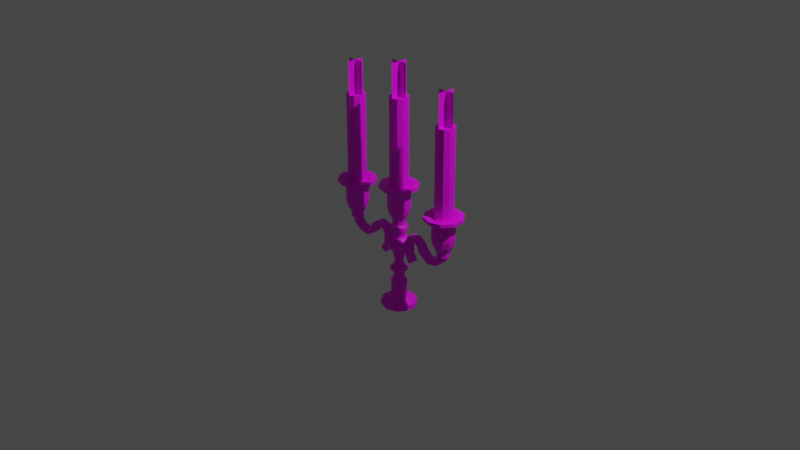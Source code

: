 # Source: luxury_brass_triple_candlestick.blend  (saved by Blender 2.80.75; exported with 4.5.12 LTS)
import bpy
from mathutils import Matrix  # noqa: F401  (used for matrix-valued properties, if any)

bpy.ops.wm.read_factory_settings(use_empty=True)
scene = bpy.context.scene
scene.name = 'Scene'

# ---- collections
col_collection = bpy.data.collections.new('Collection'); scene.collection.children.link(col_collection)

# ---- images (referenced by path relative to the original .blend; pixels are not part of the script)
import os
ASSET_DIR = os.environ.get("B2B_ASSET_DIR", "")  # directory of the original .blend (textures are referenced by path, not embedded)
HERE = os.path.dirname(os.path.abspath(__file__))  # packed textures are extracted next to this script under _unpacked/

def load_image(name, relpath, width, height, colorspace="sRGB"):
    """Load a texture the original file referenced (path relative to the .blend, or extracted next to this script)."""
    p = next((c for c in (os.path.join(HERE, relpath), os.path.join(ASSET_DIR, relpath)) if relpath and os.path.exists(c)), "")
    if p:
        img = bpy.data.images.load(p, check_existing=True)
        img.name = name
    else:  # same state as the original file: an image datablock whose file is absent (Cycles renders it pink)
        img = bpy.data.images.new(name, width, height)
        img.source = "FILE"
        img.filepath = "//" + (relpath or name)
    img.colorspace_settings.name = colorspace
    return img
img_luxury_decor_brass_candlestick_png = load_image('luxury_decor_brass_candlestick.png', 'luxury_decor_brass_candlestick.png', 1024, 1024, 'sRGB')

# ---- materials (node trees are filled in below, after node groups)
mat_material_001 = bpy.data.materials.new('Material.001')
mat_material_001.use_transparent_shadow = False

# ---- material node trees
mat_material_001.use_nodes = True; mat_material_001.node_tree.nodes.clear()
_N = mat_material_001.node_tree.nodes; _L = mat_material_001.node_tree.links
n0 = _N.new('ShaderNodeOutputMaterial'); n0.name = 'Material Output'; n0.location = (300, 300)
n1 = _N.new('ShaderNodeBsdfPrincipled'); n1.name = 'Principled BSDF'; n1.location = (10, 300)
n1.distribution = 'GGX'
n1.subsurface_method = 'BURLEY'
n1.inputs[3].default_value = 1.45
n1.inputs[27].default_value = (0.0, 0.0, 0.0, 1.0)
n1.inputs[28].default_value = 1.0
n2 = _N.new('ShaderNodeTexImage'); n2.name = 'Image Texture'; n2.location = (-280, 279)
n2.image = img_luxury_decor_brass_candlestick_png
n2.interpolation = 'Closest'
_L.new(n1.outputs[0], n0.inputs[0])
_L.new(n2.outputs[0], n1.inputs[0])
n0.is_active_output = True

# ---- world
world_world = bpy.data.worlds.new('World'); scene.world = world_world
world_world.use_nodes = True; world_world.node_tree.nodes.clear()
_N = world_world.node_tree.nodes; _L = world_world.node_tree.links
n0 = _N.new('ShaderNodeOutputWorld'); n0.name = 'World Output'; n0.location = (300, 300)
n1 = _N.new('ShaderNodeBackground'); n1.name = 'Background'; n1.location = (10, 300)
n1.inputs[0].default_value = (0.05088, 0.05088, 0.05088, 1.0)
_L.new(n1.outputs[0], n0.inputs[0])
n0.is_active_output = True
world_world.color = (0.05088, 0.05088, 0.05088)
world_world.use_sun_shadow = False
world_world.sun_shadow_jitter_overblur = 0.0

# ---- cameras
cam_camera = bpy.data.cameras.new('Camera')
cam_camera.clip_end = 100.0
cam_camera.ortho_scale = 7.314

# ---- lights
light_light = bpy.data.lights.new('Light', 'POINT')
light_light.transmission_factor = 0.0
light_light.energy = 1000.0
light_light.shadow_soft_size = 0.1
light_light.shadow_maximum_resolution = 0.006
light_light.use_absolute_resolution = True

# ---- meshes
me_cylinder = bpy.data.meshes.new('Cylinder')
me_cylinder.from_pydata([(7.703e-09, 0.1915, -0.45), (7.703e-09, 0.1915, -0.3978), (0.1126, 0.1549, -0.45), (0.1126, 0.1549, -0.3978), (0.1821, 0.05918, -0.45), (0.1821, 0.05918, -0.3978), (0.1821, -0.05918, -0.45), (0.1821, -0.05918, -0.3978), (0.1126, -0.1549, -0.45), (0.1126, -0.1549, -0.3978), (-9.04e-09, -0.1915, -0.45), (-9.04e-09, -0.1915, -0.3978), (-0.1126, -0.1549, -0.45), (-0.1126, -0.1549, -0.3978), (-0.1821, -0.05918, -0.45), (-0.1821, -0.05918, -0.3978), (-0.1821, 0.05918, -0.45), (-0.1821, 0.05918, -0.3978), (-0.1126, 0.1549, -0.45), (-0.1126, 0.1549, -0.3978), (1.056e-08, 0.1263, -0.3769), (0.07423, 0.1022, -0.3769), (0.1201, 0.03902, -0.3769), (0.1201, -0.03902, -0.3769), (0.07423, -0.1022, -0.3769), (-4.79e-10, -0.1263, -0.3769), (-0.07423, -0.1022, -0.3769), (-0.1201, -0.03902, -0.3769), (-0.1201, 0.03902, -0.3769), (-0.07423, 0.1022, -0.3769), (1.084e-08, 0.08434, -0.3242), (0.04957, 0.06823, -0.3242), (0.08021, 0.02606, -0.3242), (0.08021, -0.02606, -0.3242), (0.04957, -0.06823, -0.3242), (3.466e-09, -0.08434, -0.3242), (-0.04957, -0.06823, -0.3242), (-0.08021, -0.02606, -0.3242), (-0.08021, 0.02606, -0.3242), (-0.04957, 0.06823, -0.3242), (1.084e-08, 0.08434, -0.1545), (0.04957, 0.06823, -0.1545), (0.08021, 0.02606, -0.1545), (0.08021, -0.02606, -0.1545), (0.04957, -0.06823, -0.1545), (3.466e-09, -0.08434, -0.1545), (-0.04957, -0.06823, -0.1545), (-0.08021, -0.02606, -0.1545), (-0.08021, 0.02606, -0.1545), (-0.04957, 0.06823, -0.1545), (1.075e-08, 0.05954, -0.1378), (0.035, 0.04817, -0.1378), (0.05663, 0.0184, -0.1378), (0.05663, -0.0184, -0.1378), (0.035, -0.04817, -0.1378), (5.545e-09, -0.05954, -0.1378), (-0.035, -0.04817, -0.1378), (-0.05663, -0.0184, -0.1378), (-0.05663, 0.0184, -0.1378), (-0.035, 0.04817, -0.1378), (1.075e-08, 0.05954, -0.0605), (0.035, 0.04817, -0.0605), (0.05663, 0.0184, -0.0605), (0.05663, -0.0184, -0.0605), (0.035, -0.04817, -0.0605), (5.545e-09, -0.05954, -0.0605), (-0.035, -0.04817, -0.0605), (-0.05663, -0.0184, -0.0605), (-0.05663, 0.0184, -0.0605), (-0.035, 0.04817, -0.0605), (1.209e-08, 0.09613, -0.03428), (0.0565, 0.07777, -0.03428), (0.09143, 0.02971, -0.03428), (0.09143, -0.02971, -0.03428), (0.0565, -0.07777, -0.03428), (3.686e-09, -0.09613, -0.03428), (-0.0565, -0.07777, -0.03428), (-0.09143, -0.02971, -0.03428), (-0.09143, 0.02971, -0.03428), (-0.0565, 0.07777, -0.03428), (-0.02693, 0.03707, 0.05608), (-0.04358, 0.01416, 0.05608), (-0.04358, -0.01416, 0.05608), (-0.02693, -0.03707, 0.05608), (6.044e-09, -0.04582, 0.05608), (0.02693, -0.03707, 0.05608), (0.04358, -0.01416, 0.05608), (0.04358, 0.01416, 0.05608), (0.02693, 0.03707, 0.05608), (1.005e-08, 0.04582, 0.05608), (1.075e-08, 0.05954, 0.01379), (0.035, 0.04817, 0.01379), (0.05663, 0.0184, 0.01379), (0.05663, -0.0184, 0.01379), (0.035, -0.04817, 0.01379), (5.545e-09, -0.05954, 0.01379), (-0.035, -0.04817, 0.01379), (-0.05663, -0.0184, 0.01379), (-0.05663, 0.0184, 0.01379), (-0.035, 0.04817, 0.01379), (1.209e-08, 0.09613, -0.01242), (0.0565, 0.07777, -0.01242), (0.09143, 0.02971, -0.01242), (0.09143, -0.02971, -0.01242), (0.0565, -0.07777, -0.01242), (3.686e-09, -0.09613, -0.01242), (-0.0565, -0.07777, -0.01242), (-0.09143, -0.02971, -0.01242), (-0.09143, 0.02971, -0.01242), (-0.0565, 0.07777, -0.01242), (-0.04061, 0.0559, 0.1616), (-0.06571, 0.02135, 0.1616), (-0.06571, -0.02135, 0.1616), (-0.04061, -0.0559, 0.1616), (5.198e-09, -0.06909, 0.1616), (0.04061, -0.0559, 0.1616), (0.06571, -0.02135, 0.1616), (0.06571, 0.02135, 0.1616), (0.04061, 0.0559, 0.1616), (1.124e-08, 0.06909, 0.1616), (-0.06245, 0.08596, 0.2129), (-0.101, 0.03283, 0.2129), (-0.101, -0.03283, 0.2129), (-0.06245, -0.08596, 0.2129), (3.846e-09, -0.1062, 0.2129), (0.06245, -0.08596, 0.2129), (0.101, -0.03283, 0.2129), (0.101, 0.03283, 0.2129), (0.06245, 0.08596, 0.2129), (1.313e-08, 0.1062, 0.2129), (-0.07097, 0.09768, 0.25), (-0.1148, 0.03731, 0.25), (-0.1148, -0.03731, 0.25), (-0.07097, -0.09768, 0.25), (3.319e-09, -0.1207, 0.25), (0.07097, -0.09768, 0.25), (0.1148, -0.03731, 0.25), (0.1148, 0.03731, 0.25), (0.07097, 0.09768, 0.25), (1.387e-08, 0.1207, 0.25), (-0.04061, 0.0559, 0.343), (-0.06571, 0.02135, 0.343), (-0.06571, -0.02135, 0.343), (-0.04061, -0.0559, 0.343), (5.198e-09, -0.06909, 0.343), (0.04061, -0.0559, 0.343), (0.06571, -0.02135, 0.343), (0.06571, 0.02135, 0.343), (0.04061, 0.0559, 0.343), (1.124e-08, 0.06909, 0.343), (-0.06245, 0.08596, 0.3139), (-0.101, 0.03283, 0.3139), (-0.101, -0.03283, 0.3139), (-0.06245, -0.08596, 0.3139), (3.846e-09, -0.1062, 0.3139), (0.06245, -0.08596, 0.3139), (0.101, -0.03283, 0.3139), (0.101, 0.03283, 0.3139), (0.06245, 0.08596, 0.3139), (1.313e-08, 0.1062, 0.3139), (-0.07097, 0.09768, 0.2857), (-0.1148, 0.03731, 0.2857), (-0.1148, -0.03731, 0.2857), (-0.07097, -0.09768, 0.2857), (3.319e-09, -0.1207, 0.2857), (0.07097, -0.09768, 0.2857), (0.1148, -0.03731, 0.2857), (0.1148, 0.03731, 0.2857), (0.07097, 0.09768, 0.2857), (1.387e-08, 0.1207, 0.2857), (-0.04061, 0.0559, 0.3928), (-0.06571, 0.02135, 0.3928), (-0.06571, -0.02135, 0.3928), (-0.04061, -0.0559, 0.3928), (5.198e-09, -0.06909, 0.3928), (0.04061, -0.0559, 0.3928), (0.06571, -0.02135, 0.3928), (0.06571, 0.02135, 0.3928), (0.04061, 0.0559, 0.3928), (1.124e-08, 0.06909, 0.3928), (-0.05489, 0.07555, 0.4232), (-0.08881, 0.02886, 0.4232), (-0.08881, -0.02886, 0.4232), (-0.05489, -0.07555, 0.4232), (-7.117e-09, -0.09338, 0.4232), (0.05489, -0.07555, 0.4232), (0.08881, -0.02886, 0.4232), (0.08881, 0.02886, 0.4232), (0.05489, 0.07555, 0.4232), (1.046e-09, 0.09338, 0.4232), (1.124e-08, 0.06909, 0.5327), (0.04061, 0.0559, 0.5327), (0.06571, 0.02135, 0.5327), (0.06571, -0.02135, 0.5327), (0.04061, -0.0559, 0.5327), (5.198e-09, -0.06909, 0.5327), (-0.04061, -0.0559, 0.5327), (-0.06571, -0.02135, 0.5327), (-0.06571, 0.02135, 0.5327), (-0.04061, 0.0559, 0.5327), (-0.04061, 0.0559, 0.487), (-0.06571, 0.02135, 0.487), (-0.06571, -0.02135, 0.487), (-0.04061, -0.0559, 0.487), (5.198e-09, -0.06909, 0.487), (0.04061, -0.0559, 0.487), (0.06571, -0.02135, 0.487), (0.06571, 0.02135, 0.487), (0.04061, 0.0559, 0.487), (1.124e-08, 0.06909, 0.487), (-0.05489, 0.07555, 0.4567), (-0.08881, 0.02886, 0.4567), (-0.08881, -0.02886, 0.4567), (-0.05489, -0.07555, 0.4567), (-7.117e-09, -0.09338, 0.4567), (0.05489, -0.07555, 0.4567), (0.08881, -0.02886, 0.4567), (0.08881, 0.02886, 0.4567), (0.05489, 0.07555, 0.4567), (1.046e-09, 0.09338, 0.4567), (-0.06372, 0.08771, 0.6106), (-0.1031, 0.0335, 0.6106), (-0.1031, -0.0335, 0.6106), (-0.06372, -0.08771, 0.6106), (6.248e-09, -0.1084, 0.6106), (0.06372, -0.08771, 0.6106), (0.1031, -0.0335, 0.6106), (0.1031, 0.0335, 0.6106), (0.06372, 0.08771, 0.6106), (1.573e-08, 0.1084, 0.6106), (-0.07216, 0.09932, 0.6804), (-0.1168, 0.03794, 0.6804), (-0.1168, -0.03794, 0.6804), (-0.07216, -0.09932, 0.6804), (6.631e-09, -0.1228, 0.6804), (0.07216, -0.09932, 0.6804), (0.1168, -0.03794, 0.6804), (0.1168, 0.03794, 0.6804), (0.07216, 0.09932, 0.6804), (1.736e-08, 0.1228, 0.6804), (-0.07216, 0.09932, 0.8408), (-0.1168, 0.03794, 0.8408), (-0.1168, -0.03794, 0.8408), (-0.07216, -0.09932, 0.8408), (6.631e-09, -0.1228, 0.8408), (0.07216, -0.09932, 0.8408), (0.1168, -0.03794, 0.8408), (0.1168, 0.03794, 0.8408), (0.07216, 0.09932, 0.8408), (1.736e-08, 0.1228, 0.8408), (-0.1212, 0.1669, 0.8872), (-0.1962, 0.06374, 0.8872), (-0.1962, -0.06374, 0.8872), (-0.1212, -0.1669, 0.8872), (8.861e-09, -0.2063, 0.8872), (0.1212, -0.1669, 0.8872), (0.1962, -0.06374, 0.8872), (0.1962, 0.06374, 0.8872), (0.1212, 0.1669, 0.8872), (2.689e-08, 0.2063, 0.8872), (-0.1212, 0.1669, 0.9225), (-0.1962, 0.06374, 0.9225), (-0.1962, -0.06374, 0.9225), (-0.1212, -0.1669, 0.9225), (8.861e-09, -0.2063, 0.9225), (0.1212, -0.1669, 0.9225), (0.1962, -0.06374, 0.9225), (0.1962, 0.06374, 0.9225), (0.1212, 0.1669, 0.9225), (2.689e-08, 0.2063, 0.9225), (-0.08655, 0.1191, 0.9225), (-0.14, 0.0455, 0.9225), (-0.14, -0.0455, 0.9225), (-0.08655, -0.1191, 0.9225), (7.285e-09, -0.1473, 0.9225), (0.08655, -0.1191, 0.9225), (0.14, -0.0455, 0.9225), (0.14, 0.0455, 0.9225), (0.08655, 0.1191, 0.9225), (2.016e-08, 0.1473, 0.9225), (-0.05836, 0.08032, 0.8923), (-0.09442, 0.03068, 0.8923), (-0.09442, -0.03068, 0.8923), (-0.05836, -0.08032, 0.8923), (6.004e-09, -0.09928, 0.8923), (0.05836, -0.08032, 0.8923), (0.09442, -0.03068, 0.8923), (0.09442, 0.03068, 0.8923), (0.05836, 0.08032, 0.8923), (1.468e-08, 0.09928, 0.8923), (-0.05836, 0.08032, 1.846), (-0.09442, 0.03068, 1.846), (-0.09442, -0.03068, 1.846), (-0.05836, -0.08032, 1.846), (6.004e-09, -0.09928, 1.846), (0.05836, -0.08032, 1.846), (0.09442, -0.03068, 1.846), (0.09442, 0.03068, 1.846), (0.05836, 0.08032, 1.846), (1.468e-08, 0.09928, 1.846), (-0.09386, 2.012e-08, 1.845), (0.09386, 2.012e-08, 1.845), (-0.09386, 6.706e-09, 2.195), (0.09386, 6.706e-09, 2.195), (2.682e-08, -0.09386, 1.845), (1.341e-08, 0.09386, 1.845), (4.023e-08, -0.09386, 2.195), (2.682e-08, 0.09386, 2.195), (0.1148, -0.03577, 0.2135), (0.1148, -0.03577, 0.3222), (0.1148, 0.03577, 0.2135), (0.1148, 0.03577, 0.3222), (0.1842, -0.03577, 0.2135), (0.1842, -0.03577, 0.3206), (0.1842, 0.03577, 0.2135), (0.1842, 0.03577, 0.3206), (0.1721, 0.03577, 0.09892), (0.1721, -0.03577, 0.09892), (0.233, 0.03577, 0.1319), (0.233, -0.03577, 0.1319), (0.1698, -0.03577, 0.4119), (0.1698, 0.03577, 0.4119), (0.2099, 0.03577, 0.3537), (0.2099, -0.03577, 0.3537), (0.2729, -0.03577, 0.432), (0.2729, 0.03577, 0.432), (0.2707, 0.03577, 0.3615), (0.2707, -0.03577, 0.3615), (0.3553, -0.03577, 0.3762), (0.3553, 0.03577, 0.3762), (0.2967, 0.03577, 0.3392), (0.2967, -0.03577, 0.3392), (0.3919, -0.03577, 0.3182), (0.3919, 0.03577, 0.3182), (0.3379, 0.03577, 0.2661), (0.3379, -0.03577, 0.2661), (0.4459, -0.03577, 0.2695), (0.4459, 0.03577, 0.2695), (0.4428, 0.03577, 0.199), (0.4428, -0.03577, 0.199), (0.537, -0.03577, 0.2857), (0.537, 0.03577, 0.2857), (0.5679, 0.03577, 0.2231), (0.5679, -0.03577, 0.2231), (0.5852, -0.03577, 0.3235), (0.5852, 0.03577, 0.3235), (0.6426, 0.03577, 0.2848), (0.6426, -0.03577, 0.2848), (0.6048, -0.03577, 0.3839), (0.6048, 0.03577, 0.3839), (0.6721, 0.03577, 0.3671), (0.6721, -0.03577, 0.3671), (0.6307, 0.06909, 0.3988), (0.6713, 0.0559, 0.3988), (0.6964, 0.02135, 0.3988), (0.6964, -0.02135, 0.3988), (0.6713, -0.0559, 0.3988), (0.6307, -0.06909, 0.3988), (0.5901, -0.0559, 0.3988), (0.565, -0.02135, 0.3988), (0.565, 0.02135, 0.3988), (0.5901, 0.0559, 0.3988), (0.5901, 0.0559, 0.3532), (0.565, 0.02135, 0.3532), (0.565, -0.02135, 0.3532), (0.5901, -0.0559, 0.3532), (0.6307, -0.06909, 0.3532), (0.6713, -0.0559, 0.3532), (0.6964, -0.02135, 0.3532), (0.6964, 0.02135, 0.3532), (0.6713, 0.0559, 0.3532), (0.6307, 0.06909, 0.3532), (0.567, 0.08771, 0.4767), (0.5276, 0.0335, 0.4767), (0.5276, -0.0335, 0.4767), (0.567, -0.08771, 0.4767), (0.6307, -0.1084, 0.4767), (0.6945, -0.08771, 0.4767), (0.7338, -0.0335, 0.4767), (0.7338, 0.0335, 0.4767), (0.6945, 0.08771, 0.4767), (0.6307, 0.1084, 0.4767), (0.5586, 0.09932, 0.5465), (0.514, 0.03794, 0.5465), (0.514, -0.03794, 0.5465), (0.5586, -0.09932, 0.5465), (0.6307, -0.1228, 0.5465), (0.7029, -0.09932, 0.5465), (0.7475, -0.03794, 0.5465), (0.7475, 0.03794, 0.5465), (0.7029, 0.09932, 0.5465), (0.6307, 0.1228, 0.5465), (0.5586, 0.09932, 0.7069), (0.514, 0.03794, 0.7069), (0.514, -0.03794, 0.7069), (0.5586, -0.09932, 0.7069), (0.6307, -0.1228, 0.7069), (0.7029, -0.09932, 0.7069), (0.7475, -0.03794, 0.7069), (0.7475, 0.03794, 0.7069), (0.7029, 0.09932, 0.7069), (0.6307, 0.1228, 0.7069), (0.5095, 0.1669, 0.7533), (0.4345, 0.06374, 0.7533), (0.4345, -0.06374, 0.7533), (0.5095, -0.1669, 0.7533), (0.6307, -0.2063, 0.7533), (0.752, -0.1669, 0.7533), (0.8269, -0.06374, 0.7533), (0.8269, 0.06374, 0.7533), (0.752, 0.1669, 0.7533), (0.6307, 0.2063, 0.7533), (0.5095, 0.1669, 0.7886), (0.4345, 0.06374, 0.7886), (0.4345, -0.06374, 0.7886), (0.5095, -0.1669, 0.7886), (0.6307, -0.2063, 0.7886), (0.752, -0.1669, 0.7886), (0.8269, -0.06374, 0.7886), (0.8269, 0.06374, 0.7886), (0.752, 0.1669, 0.7886), (0.6307, 0.2063, 0.7886), (0.5442, 0.1191, 0.7886), (0.4907, 0.0455, 0.7886), (0.4907, -0.0455, 0.7886), (0.5442, -0.1191, 0.7886), (0.6307, -0.1473, 0.7886), (0.7173, -0.1191, 0.7886), (0.7708, -0.0455, 0.7886), (0.7708, 0.0455, 0.7886), (0.7173, 0.1191, 0.7886), (0.6307, 0.1473, 0.7886), (0.5724, 0.08032, 0.7584), (0.5363, 0.03068, 0.7584), (0.5363, -0.03068, 0.7584), (0.5724, -0.08032, 0.7584), (0.6307, -0.09928, 0.7584), (0.6891, -0.08032, 0.7584), (0.7252, -0.03068, 0.7584), (0.7252, 0.03068, 0.7584), (0.6891, 0.08032, 0.7584), (0.6307, 0.09928, 0.7584), (0.5724, 0.08032, 1.713), (0.5363, 0.03068, 1.713), (0.5363, -0.03068, 1.713), (0.5724, -0.08032, 1.713), (0.6307, -0.09928, 1.713), (0.6891, -0.08032, 1.713), (0.7252, -0.03068, 1.713), (0.7252, 0.03068, 1.713), (0.6891, 0.08032, 1.713), (0.6307, 0.09928, 1.713), (0.5369, 2.012e-08, 1.711), (0.7246, 2.012e-08, 1.711), (0.5369, 6.706e-09, 2.061), (0.7246, 6.706e-09, 2.061), (0.6307, -0.09386, 1.711), (0.6307, 0.09386, 1.711), (0.6307, -0.09386, 2.061), (0.6307, 0.09386, 2.061), (-0.1148, -0.03577, 0.2135), (-0.1148, -0.03577, 0.3222), (-0.1148, 0.03577, 0.2135), (-0.1148, 0.03577, 0.3222), (-0.1842, -0.03577, 0.2135), (-0.1842, -0.03577, 0.3206), (-0.1842, 0.03577, 0.2135), (-0.1842, 0.03577, 0.3206), (-0.1721, 0.03577, 0.09892), (-0.1721, -0.03577, 0.09892), (-0.233, 0.03577, 0.1319), (-0.233, -0.03577, 0.1319), (-0.1698, -0.03577, 0.4119), (-0.1698, 0.03577, 0.4119), (-0.2099, 0.03577, 0.3537), (-0.2099, -0.03577, 0.3537), (-0.2729, -0.03577, 0.432), (-0.2729, 0.03577, 0.432), (-0.2707, 0.03577, 0.3615), (-0.2707, -0.03577, 0.3615), (-0.3553, -0.03577, 0.3762), (-0.3553, 0.03577, 0.3762), (-0.2967, 0.03577, 0.3392), (-0.2967, -0.03577, 0.3392), (-0.3919, -0.03577, 0.3182), (-0.3919, 0.03577, 0.3182), (-0.3379, 0.03577, 0.2661), (-0.3379, -0.03577, 0.2661), (-0.4459, -0.03577, 0.2695), (-0.4459, 0.03577, 0.2695), (-0.4428, 0.03577, 0.199), (-0.4428, -0.03577, 0.199), (-0.537, -0.03577, 0.2857), (-0.537, 0.03577, 0.2857), (-0.5679, 0.03577, 0.2231), (-0.5679, -0.03577, 0.2231), (-0.5852, -0.03577, 0.3235), (-0.5852, 0.03577, 0.3235), (-0.6426, 0.03577, 0.2848), (-0.6426, -0.03577, 0.2848), (-0.6048, -0.03577, 0.3839), (-0.6048, 0.03577, 0.3839), (-0.6721, 0.03577, 0.3671), (-0.6721, -0.03577, 0.3671), (-0.6307, 0.06909, 0.3988), (-0.6713, 0.0559, 0.3988), (-0.6964, 0.02135, 0.3988), (-0.6964, -0.02135, 0.3988), (-0.6713, -0.0559, 0.3988), (-0.6307, -0.06909, 0.3988), (-0.5901, -0.0559, 0.3988), (-0.565, -0.02135, 0.3988), (-0.565, 0.02135, 0.3988), (-0.5901, 0.0559, 0.3988), (-0.5901, 0.0559, 0.3532), (-0.565, 0.02135, 0.3532), (-0.565, -0.02135, 0.3532), (-0.5901, -0.0559, 0.3532), (-0.6307, -0.06909, 0.3532), (-0.6713, -0.0559, 0.3532), (-0.6964, -0.02135, 0.3532), (-0.6964, 0.02135, 0.3532), (-0.6713, 0.0559, 0.3532), (-0.6307, 0.06909, 0.3532), (-0.567, 0.08771, 0.4767), (-0.5276, 0.0335, 0.4767), (-0.5276, -0.0335, 0.4767), (-0.567, -0.08771, 0.4767), (-0.6307, -0.1084, 0.4767), (-0.6945, -0.08771, 0.4767), (-0.7338, -0.0335, 0.4767), (-0.7338, 0.0335, 0.4767), (-0.6945, 0.08771, 0.4767), (-0.6307, 0.1084, 0.4767), (-0.5586, 0.09932, 0.5465), (-0.514, 0.03794, 0.5465), (-0.514, -0.03794, 0.5465), (-0.5586, -0.09932, 0.5465), (-0.6307, -0.1228, 0.5465), (-0.7029, -0.09932, 0.5465), (-0.7475, -0.03794, 0.5465), (-0.7475, 0.03794, 0.5465), (-0.7029, 0.09932, 0.5465), (-0.6307, 0.1228, 0.5465), (-0.5586, 0.09932, 0.7069), (-0.514, 0.03794, 0.7069), (-0.514, -0.03794, 0.7069), (-0.5586, -0.09932, 0.7069), (-0.6307, -0.1228, 0.7069), (-0.7029, -0.09932, 0.7069), (-0.7475, -0.03794, 0.7069), (-0.7475, 0.03794, 0.7069), (-0.7029, 0.09932, 0.7069), (-0.6307, 0.1228, 0.7069), (-0.5095, 0.1669, 0.7533), (-0.4345, 0.06374, 0.7533), (-0.4345, -0.06374, 0.7533), (-0.5095, -0.1669, 0.7533), (-0.6307, -0.2063, 0.7533), (-0.752, -0.1669, 0.7533), (-0.8269, -0.06374, 0.7533), (-0.8269, 0.06374, 0.7533), (-0.752, 0.1669, 0.7533), (-0.6307, 0.2063, 0.7533), (-0.5095, 0.1669, 0.7886), (-0.4345, 0.06374, 0.7886), (-0.4345, -0.06374, 0.7886), (-0.5095, -0.1669, 0.7886), (-0.6307, -0.2063, 0.7886), (-0.752, -0.1669, 0.7886), (-0.8269, -0.06374, 0.7886), (-0.8269, 0.06374, 0.7886), (-0.752, 0.1669, 0.7886), (-0.6307, 0.2063, 0.7886), (-0.5442, 0.1191, 0.7886), (-0.4907, 0.0455, 0.7886), (-0.4907, -0.0455, 0.7886), (-0.5442, -0.1191, 0.7886), (-0.6307, -0.1473, 0.7886), (-0.7173, -0.1191, 0.7886), (-0.7708, -0.0455, 0.7886), (-0.7708, 0.0455, 0.7886), (-0.7173, 0.1191, 0.7886), (-0.6307, 0.1473, 0.7886), (-0.5724, 0.08032, 0.7584), (-0.5363, 0.03068, 0.7584), (-0.5363, -0.03068, 0.7584), (-0.5724, -0.08032, 0.7584), (-0.6307, -0.09928, 0.7584), (-0.6891, -0.08032, 0.7584), (-0.7252, -0.03068, 0.7584), (-0.7252, 0.03068, 0.7584), (-0.6891, 0.08032, 0.7584), (-0.6307, 0.09928, 0.7584), (-0.5724, 0.08032, 1.713), (-0.5363, 0.03068, 1.713), (-0.5363, -0.03068, 1.713), (-0.5724, -0.08032, 1.713), (-0.6307, -0.09928, 1.713), (-0.6891, -0.08032, 1.713), (-0.7252, -0.03068, 1.713), (-0.7252, 0.03068, 1.713), (-0.6891, 0.08032, 1.713), (-0.6307, 0.09928, 1.713), (-0.5369, 2.012e-08, 1.711), (-0.7246, 2.012e-08, 1.711), (-0.5369, 6.706e-09, 2.061), (-0.7246, 6.706e-09, 2.061), (-0.6307, -0.09386, 1.711), (-0.6307, 0.09386, 1.711), (-0.6307, -0.09386, 2.061), (-0.6307, 0.09386, 2.061)], [], [(0, 1, 3, 2), (2, 3, 5, 4), (4, 5, 7, 6), (6, 7, 9, 8), (8, 9, 11, 10), (10, 11, 13, 12), (12, 13, 15, 14), (14, 15, 17, 16), (16, 17, 19, 18), (18, 19, 1, 0), (6, 14, 18), (9, 7, 23, 24), (3, 1, 20, 21), (7, 5, 22, 23), (5, 3, 21, 22), (1, 19, 29, 20), (19, 17, 28, 29), (17, 15, 27, 28), (15, 13, 26, 27), (13, 11, 25, 26), (11, 9, 24, 25), (26, 25, 35, 36), (23, 22, 32, 33), (20, 29, 39, 30), (27, 26, 36, 37), (24, 23, 33, 34), (21, 20, 30, 31), (28, 27, 37, 38), (25, 24, 34, 35), (22, 21, 31, 32), (29, 28, 38, 39), (33, 32, 42, 43), (30, 39, 49, 40), (37, 36, 46, 47), (34, 33, 43, 44), (31, 30, 40, 41), (38, 37, 47, 48), (35, 34, 44, 45), (32, 31, 41, 42), (39, 38, 48, 49), (36, 35, 45, 46), (40, 49, 59, 50), (47, 46, 56, 57), (44, 43, 53, 54), (41, 40, 50, 51), (48, 47, 57, 58), (45, 44, 54, 55), (42, 41, 51, 52), (49, 48, 58, 59), (46, 45, 55, 56), (43, 42, 52, 53), (57, 56, 66, 67), (54, 53, 63, 64), (51, 50, 60, 61), (58, 57, 67, 68), (55, 54, 64, 65), (52, 51, 61, 62), (59, 58, 68, 69), (56, 55, 65, 66), (53, 52, 62, 63), (50, 59, 69, 60), (64, 63, 73, 74), (61, 60, 70, 71), (68, 67, 77, 78), (65, 64, 74, 75), (62, 61, 71, 72), (69, 68, 78, 79), (66, 65, 75, 76), (63, 62, 72, 73), (60, 69, 79, 70), (67, 66, 76, 77), (71, 101, 102, 72), (70, 100, 101, 71), (79, 109, 100, 70), (78, 108, 109, 79), (77, 107, 108, 78), (76, 106, 107, 77), (72, 102, 103, 73), (73, 103, 104, 74), (75, 105, 106, 76), (74, 104, 105, 75), (94, 93, 103, 104), (91, 90, 100, 101), (98, 97, 107, 108), (95, 94, 104, 105), (92, 91, 101, 102), (99, 98, 108, 109), (96, 95, 105, 106), (93, 92, 102, 103), (90, 99, 109, 100), (97, 96, 106, 107), (95, 96, 83, 84), (92, 93, 86, 87), (99, 90, 89, 80), (96, 97, 82, 83), (93, 94, 85, 86), (90, 91, 88, 89), (97, 98, 81, 82), (94, 95, 84, 85), (91, 92, 87, 88), (98, 99, 80, 81), (88, 87, 117, 118), (85, 84, 114, 115), (82, 81, 111, 112), (89, 88, 118, 119), (86, 85, 115, 116), (83, 82, 112, 113), (80, 89, 119, 110), (87, 86, 116, 117), (84, 83, 113, 114), (81, 80, 110, 111), (116, 115, 125, 126), (113, 112, 122, 123), (110, 119, 129, 120), (117, 116, 126, 127), (114, 113, 123, 124), (111, 110, 120, 121), (118, 117, 127, 128), (115, 114, 124, 125), (112, 111, 121, 122), (119, 118, 128, 129), (123, 122, 132, 133), (120, 129, 139, 130), (127, 126, 136, 137), (124, 123, 133, 134), (121, 120, 130, 131), (128, 127, 137, 138), (125, 124, 134, 135), (122, 121, 131, 132), (129, 128, 138, 139), (126, 125, 135, 136), (134, 133, 163, 164), (137, 136, 166, 167), (130, 139, 169, 160), (133, 132, 162, 163), (135, 134, 164, 165), (139, 138, 168, 169), (132, 131, 161, 162), (136, 135, 165, 166), (138, 137, 167, 168), (131, 130, 160, 161), (146, 145, 155, 156), (143, 142, 152, 153), (140, 149, 159, 150), (147, 146, 156, 157), (144, 143, 153, 154), (141, 140, 150, 151), (148, 147, 157, 158), (145, 144, 154, 155), (142, 141, 151, 152), (149, 148, 158, 159), (153, 152, 162, 163), (150, 159, 169, 160), (157, 156, 166, 167), (154, 153, 163, 164), (151, 150, 160, 161), (158, 157, 167, 168), (155, 154, 164, 165), (152, 151, 161, 162), (159, 158, 168, 169), (156, 155, 165, 166), (147, 148, 178, 177), (144, 145, 175, 174), (141, 142, 172, 171), (148, 149, 179, 178), (145, 146, 176, 175), (142, 143, 173, 172), (149, 140, 170, 179), (146, 147, 177, 176), (143, 144, 174, 173), (140, 141, 171, 170), (175, 176, 186, 185), (172, 173, 183, 182), (179, 170, 180, 189), (176, 177, 187, 186), (173, 174, 184, 183), (170, 171, 181, 180), (177, 178, 188, 187), (174, 175, 185, 184), (171, 172, 182, 181), (178, 179, 189, 188), (187, 217, 216, 186), (184, 214, 213, 183), (183, 213, 212, 182), (188, 218, 217, 187), (185, 215, 214, 184), (182, 212, 211, 181), (189, 219, 218, 188), (186, 216, 215, 185), (181, 211, 210, 180), (180, 210, 219, 189), (205, 206, 216, 215), (202, 203, 213, 212), (209, 200, 210, 219), (206, 207, 217, 216), (203, 204, 214, 213), (200, 201, 211, 210), (207, 208, 218, 217), (204, 205, 215, 214), (201, 202, 212, 211), (208, 209, 219, 218), (200, 209, 190, 199), (201, 200, 199, 198), (202, 201, 198, 197), (203, 202, 197, 196), (204, 203, 196, 195), (205, 204, 195, 194), (206, 205, 194, 193), (207, 206, 193, 192), (208, 207, 192, 191), (209, 208, 191, 190), (198, 199, 220, 221), (191, 192, 227, 228), (199, 190, 229, 220), (193, 194, 225, 226), (192, 193, 226, 227), (195, 196, 223, 224), (196, 197, 222, 223), (194, 195, 224, 225), (190, 191, 228, 229), (197, 198, 221, 222), (223, 222, 232, 233), (221, 220, 230, 231), (222, 221, 231, 232), (224, 223, 233, 234), (220, 229, 239, 230), (225, 224, 234, 235), (226, 225, 235, 236), (228, 227, 237, 238), (227, 226, 236, 237), (229, 228, 238, 239), (234, 233, 243, 244), (232, 231, 241, 242), (235, 234, 244, 245), (238, 237, 247, 248), (236, 235, 245, 246), (237, 236, 246, 247), (231, 230, 240, 241), (239, 238, 248, 249), (233, 232, 242, 243), (230, 239, 249, 240), (249, 248, 258, 259), (243, 242, 252, 253), (240, 249, 259, 250), (244, 243, 253, 254), (242, 241, 251, 252), (245, 244, 254, 255), (248, 247, 257, 258), (246, 245, 255, 256), (247, 246, 256, 257), (241, 240, 250, 251), (253, 252, 262, 263), (250, 259, 269, 260), (254, 253, 263, 264), (252, 251, 261, 262), (255, 254, 264, 265), (258, 257, 267, 268), (256, 255, 265, 266), (257, 256, 266, 267), (251, 250, 260, 261), (259, 258, 268, 269), (260, 269, 279, 270), (264, 263, 273, 274), (262, 261, 271, 272), (265, 264, 274, 275), (268, 267, 277, 278), (266, 265, 275, 276), (267, 266, 276, 277), (261, 260, 270, 271), (269, 268, 278, 279), (263, 262, 272, 273), (274, 273, 283, 284), (272, 271, 281, 282), (275, 274, 284, 285), (278, 277, 287, 288), (276, 275, 285, 286), (277, 276, 286, 287), (271, 270, 280, 281), (279, 278, 288, 289), (273, 272, 282, 283), (270, 279, 289, 280), (285, 284, 294, 295), (288, 287, 297, 298), (286, 285, 295, 296), (287, 286, 296, 297), (281, 280, 290, 291), (289, 288, 298, 299), (283, 282, 292, 293), (280, 289, 299, 290), (284, 283, 293, 294), (282, 281, 291, 292), (299, 297, 295), (295, 294, 293), (293, 292, 291), (291, 290, 299), (299, 298, 297), (297, 296, 295), (295, 293, 291), (291, 299, 295), (18, 0, 2), (2, 4, 6), (6, 8, 10), (10, 12, 14), (14, 16, 18), (18, 2, 6), (6, 10, 14), (300, 301, 303, 302), (304, 305, 307, 306), (308, 309, 311, 310), (310, 311, 315, 314), (314, 315, 313, 312), (312, 313, 309, 308), (310, 314, 318, 316), (316, 318, 319, 317), (308, 310, 316, 317), (314, 312, 319, 318), (312, 308, 317, 319), (309, 313, 323, 320), (323, 322, 326, 327), (315, 311, 321, 322), (313, 315, 322, 323), (311, 309, 320, 321), (327, 326, 330, 331), (321, 320, 324, 325), (320, 323, 327, 324), (322, 321, 325, 326), (329, 328, 332, 333), (325, 324, 328, 329), (324, 327, 331, 328), (326, 325, 329, 330), (332, 335, 339, 336), (328, 331, 335, 332), (330, 329, 333, 334), (331, 330, 334, 335), (339, 338, 342, 343), (334, 333, 337, 338), (335, 334, 338, 339), (333, 332, 336, 337), (337, 336, 340, 341), (336, 339, 343, 340), (338, 337, 341, 342), (340, 343, 347, 344), (346, 345, 349, 350), (342, 341, 345, 346), (343, 342, 346, 347), (341, 340, 344, 345), (348, 351, 350, 349), (347, 346, 350, 351), (345, 344, 348, 349), (344, 347, 351, 348), (362, 371, 352, 361), (363, 362, 361, 360), (364, 363, 360, 359), (365, 364, 359, 358), (366, 365, 358, 357), (367, 366, 357, 356), (368, 367, 356, 355), (369, 368, 355, 354), (370, 369, 354, 353), (371, 370, 353, 352), (360, 361, 372, 373), (353, 354, 379, 380), (361, 352, 381, 372), (355, 356, 377, 378), (354, 355, 378, 379), (357, 358, 375, 376), (358, 359, 374, 375), (356, 357, 376, 377), (352, 353, 380, 381), (359, 360, 373, 374), (375, 374, 384, 385), (373, 372, 382, 383), (374, 373, 383, 384), (376, 375, 385, 386), (372, 381, 391, 382), (377, 376, 386, 387), (378, 377, 387, 388), (380, 379, 389, 390), (379, 378, 388, 389), (381, 380, 390, 391), (386, 385, 395, 396), (384, 383, 393, 394), (387, 386, 396, 397), (390, 389, 399, 400), (388, 387, 397, 398), (389, 388, 398, 399), (383, 382, 392, 393), (391, 390, 400, 401), (385, 384, 394, 395), (382, 391, 401, 392), (401, 400, 410, 411), (395, 394, 404, 405), (392, 401, 411, 402), (396, 395, 405, 406), (394, 393, 403, 404), (397, 396, 406, 407), (400, 399, 409, 410), (398, 397, 407, 408), (399, 398, 408, 409), (393, 392, 402, 403), (405, 404, 414, 415), (402, 411, 421, 412), (406, 405, 415, 416), (404, 403, 413, 414), (407, 406, 416, 417), (410, 409, 419, 420), (408, 407, 417, 418), (409, 408, 418, 419), (403, 402, 412, 413), (411, 410, 420, 421), (412, 421, 431, 422), (416, 415, 425, 426), (414, 413, 423, 424), (417, 416, 426, 427), (420, 419, 429, 430), (418, 417, 427, 428), (419, 418, 428, 429), (413, 412, 422, 423), (421, 420, 430, 431), (415, 414, 424, 425), (426, 425, 435, 436), (424, 423, 433, 434), (427, 426, 436, 437), (430, 429, 439, 440), (428, 427, 437, 438), (429, 428, 438, 439), (423, 422, 432, 433), (431, 430, 440, 441), (425, 424, 434, 435), (422, 431, 441, 432), (437, 436, 446, 447), (440, 439, 449, 450), (438, 437, 447, 448), (439, 438, 448, 449), (433, 432, 442, 443), (441, 440, 450, 451), (435, 434, 444, 445), (432, 441, 451, 442), (436, 435, 445, 446), (434, 433, 443, 444), (451, 449, 447), (447, 446, 445), (445, 444, 443), (443, 442, 451), (451, 450, 449), (449, 448, 447), (447, 445, 443), (443, 451, 447), (452, 453, 455, 454), (456, 457, 459, 458), (371, 362, 363, 364, 365, 366, 367, 368, 369, 370), (460, 461, 463, 462), (462, 463, 467, 466), (466, 467, 465, 464), (464, 465, 461, 460), (462, 466, 470, 468), (468, 470, 471, 469), (460, 462, 468, 469), (466, 464, 471, 470), (464, 460, 469, 471), (461, 465, 475, 472), (475, 474, 478, 479), (467, 463, 473, 474), (465, 467, 474, 475), (463, 461, 472, 473), (479, 478, 482, 483), (473, 472, 476, 477), (472, 475, 479, 476), (474, 473, 477, 478), (481, 480, 484, 485), (477, 476, 480, 481), (476, 479, 483, 480), (478, 477, 481, 482), (484, 487, 491, 488), (480, 483, 487, 484), (482, 481, 485, 486), (483, 482, 486, 487), (491, 490, 494, 495), (486, 485, 489, 490), (487, 486, 490, 491), (485, 484, 488, 489), (489, 488, 492, 493), (488, 491, 495, 492), (490, 489, 493, 494), (492, 495, 499, 496), (498, 497, 501, 502), (494, 493, 497, 498), (495, 494, 498, 499), (493, 492, 496, 497), (500, 503, 502, 501), (499, 498, 502, 503), (497, 496, 500, 501), (496, 499, 503, 500), (514, 523, 504, 513), (515, 514, 513, 512), (516, 515, 512, 511), (517, 516, 511, 510), (518, 517, 510, 509), (519, 518, 509, 508), (520, 519, 508, 507), (521, 520, 507, 506), (522, 521, 506, 505), (523, 522, 505, 504), (512, 513, 524, 525), (505, 506, 531, 532), (513, 504, 533, 524), (507, 508, 529, 530), (506, 507, 530, 531), (509, 510, 527, 528), (510, 511, 526, 527), (508, 509, 528, 529), (504, 505, 532, 533), (511, 512, 525, 526), (527, 526, 536, 537), (525, 524, 534, 535), (526, 525, 535, 536), (528, 527, 537, 538), (524, 533, 543, 534), (529, 528, 538, 539), (530, 529, 539, 540), (532, 531, 541, 542), (531, 530, 540, 541), (533, 532, 542, 543), (538, 537, 547, 548), (536, 535, 545, 546), (539, 538, 548, 549), (542, 541, 551, 552), (540, 539, 549, 550), (541, 540, 550, 551), (535, 534, 544, 545), (543, 542, 552, 553), (537, 536, 546, 547), (534, 543, 553, 544), (553, 552, 562, 563), (547, 546, 556, 557), (544, 553, 563, 554), (548, 547, 557, 558), (546, 545, 555, 556), (549, 548, 558, 559), (552, 551, 561, 562), (550, 549, 559, 560), (551, 550, 560, 561), (545, 544, 554, 555), (557, 556, 566, 567), (554, 563, 573, 564), (558, 557, 567, 568), (556, 555, 565, 566), (559, 558, 568, 569), (562, 561, 571, 572), (560, 559, 569, 570), (561, 560, 570, 571), (555, 554, 564, 565), (563, 562, 572, 573), (564, 573, 583, 574), (568, 567, 577, 578), (566, 565, 575, 576), (569, 568, 578, 579), (572, 571, 581, 582), (570, 569, 579, 580), (571, 570, 580, 581), (565, 564, 574, 575), (573, 572, 582, 583), (567, 566, 576, 577), (578, 577, 587, 588), (576, 575, 585, 586), (579, 578, 588, 589), (582, 581, 591, 592), (580, 579, 589, 590), (581, 580, 590, 591), (575, 574, 584, 585), (583, 582, 592, 593), (577, 576, 586, 587), (574, 583, 593, 584), (589, 588, 598, 599), (592, 591, 601, 602), (590, 589, 599, 600), (591, 590, 600, 601), (585, 584, 594, 595), (593, 592, 602, 603), (587, 586, 596, 597), (584, 593, 603, 594), (588, 587, 597, 598), (586, 585, 595, 596), (603, 601, 599), (599, 598, 597), (597, 596, 595), (595, 594, 603), (603, 602, 601), (601, 600, 599), (599, 597, 595), (595, 603, 599), (604, 605, 607, 606), (608, 609, 611, 610), (523, 514, 515, 516, 517, 518, 519, 520, 521, 522)])
_uv = me_cylinder.uv_layers.new(name='UVMap')
_uv.uv.foreach_set('vector', [0.0006176, 0.1526, 0.0006176, 0.1307, 0.05034, 0.1307, 0.05034, 0.1526, 0.05034, 0.1526, 0.05034, 0.1307, 0.1001, 0.1307, 0.1001, 0.1526, 0.1001, 0.1526, 0.1001, 0.1307, 0.1498, 0.1307, 0.1498, 0.1526, 0.1498, 0.1526, 0.1498, 0.1307, 0.1995, 0.1307, 0.1995, 0.1526, 0.1995, 0.1526, 0.1995, 0.1307, 0.2492, 0.1307, 0.2492, 0.1526, 0.2492, 0.1526, 0.2492, 0.1307, 0.2989, 0.1307, 0.2989, 0.1526, 0.2989, 0.1526, 0.2989, 0.1307, 0.3486, 0.1307, 0.3486, 0.1526, 0.3486, 0.1526, 0.3486, 0.1307, 0.3984, 0.1307, 0.3984, 0.1526, 0.3984, 0.1526, 0.3984, 0.1307, 0.4481, 0.1307, 0.4481, 0.1526, 0.4481, 0.1526, 0.4481, 0.1307, 0.4978, 0.1307, 0.4978, 0.1526, 0.8309, 0.7006, 0.9871, 0.8141, 0.8906, 0.8842, 0.1995, 0.1307, 0.1498, 0.1307, 0.1582, 0.1032, 0.191, 0.1032, 0.05034, 0.1307, 0.0006176, 0.1307, 0.009085, 0.1032, 0.04187, 0.1032, 0.1498, 0.1307, 0.1001, 0.1307, 0.1085, 0.1032, 0.1413, 0.1032, 0.1001, 0.1307, 0.05034, 0.1307, 0.0588, 0.1032, 0.09159, 0.1032, 0.4978, 0.1307, 0.4481, 0.1307, 0.4565, 0.1032, 0.4893, 0.1032, 0.4481, 0.1307, 0.3984, 0.1307, 0.4068, 0.1032, 0.4396, 0.1032, 0.3984, 0.1307, 0.3486, 0.1307, 0.3571, 0.1032, 0.3899, 0.1032, 0.3486, 0.1307, 0.2989, 0.1307, 0.3074, 0.1032, 0.3402, 0.1032, 0.2989, 0.1307, 0.2492, 0.1307, 0.2577, 0.1032, 0.2905, 0.1032, 0.2492, 0.1307, 0.1995, 0.1307, 0.208, 0.1032, 0.2407, 0.1032, 0.2905, 0.1032, 0.2577, 0.1032, 0.2631, 0.07543, 0.285, 0.07543, 0.1413, 0.1032, 0.1085, 0.1032, 0.114, 0.07543, 0.1359, 0.07543, 0.4893, 0.1032, 0.4565, 0.1032, 0.462, 0.07543, 0.4839, 0.07543, 0.3402, 0.1032, 0.3074, 0.1032, 0.3128, 0.07543, 0.3347, 0.07543, 0.191, 0.1032, 0.1582, 0.1032, 0.1637, 0.07543, 0.1856, 0.07543, 0.04187, 0.1032, 0.009085, 0.1032, 0.01453, 0.07543, 0.03642, 0.07543, 0.3899, 0.1032, 0.3571, 0.1032, 0.3626, 0.07543, 0.3844, 0.07543, 0.2407, 0.1032, 0.208, 0.1032, 0.2134, 0.07543, 0.2353, 0.07543, 0.09159, 0.1032, 0.0588, 0.1032, 0.06425, 0.07543, 0.08614, 0.07543, 0.4396, 0.1032, 0.4068, 0.1032, 0.4123, 0.07543, 0.4342, 0.07543, 0.519, 0.3793, 0.519, 0.4083, 0.4247, 0.4083, 0.4247, 0.3793, 0.519, 0.1765, 0.519, 0.2055, 0.4247, 0.2055, 0.4247, 0.1765, 0.519, 0.2635, 0.519, 0.2924, 0.4247, 0.2924, 0.4247, 0.2635, 0.519, 0.3504, 0.519, 0.3793, 0.4247, 0.3793, 0.4247, 0.3504, 0.519, 0.4373, 0.519, 0.4662, 0.4247, 0.4662, 0.4247, 0.4373, 0.519, 0.2345, 0.519, 0.2635, 0.4247, 0.2635, 0.4247, 0.2345, 0.519, 0.3214, 0.519, 0.3504, 0.4247, 0.3504, 0.4247, 0.3214, 0.519, 0.4083, 0.519, 0.4373, 0.4247, 0.4373, 0.4247, 0.4083, 0.519, 0.2055, 0.519, 0.2345, 0.4247, 0.2345, 0.4247, 0.2055, 0.519, 0.2924, 0.519, 0.3214, 0.4247, 0.3214, 0.4247, 0.2924, 0.4247, 0.1765, 0.4247, 0.2055, 0.4087, 0.2013, 0.4087, 0.1808, 0.4247, 0.2635, 0.4247, 0.2924, 0.4087, 0.2882, 0.4087, 0.2677, 0.4247, 0.3504, 0.4247, 0.3793, 0.4087, 0.3751, 0.4087, 0.3546, 0.4247, 0.4373, 0.4247, 0.4662, 0.4087, 0.462, 0.4087, 0.4415, 0.4247, 0.2345, 0.4247, 0.2635, 0.4087, 0.2592, 0.4087, 0.2387, 0.4247, 0.3214, 0.4247, 0.3504, 0.4087, 0.3461, 0.4087, 0.3256, 0.4247, 0.4083, 0.4247, 0.4373, 0.4087, 0.433, 0.4087, 0.4126, 0.4247, 0.2055, 0.4247, 0.2345, 0.4087, 0.2302, 0.4087, 0.2098, 0.4247, 0.2924, 0.4247, 0.3214, 0.4087, 0.3171, 0.4087, 0.2967, 0.4247, 0.3793, 0.4247, 0.4083, 0.4087, 0.404, 0.4087, 0.3836, 0.3146, 0.5624, 0.3146, 0.5419, 0.3575, 0.5419, 0.3575, 0.5624, 0.3146, 0.501, 0.3146, 0.4806, 0.3575, 0.4806, 0.3575, 0.501, 0.3146, 0.4397, 0.3146, 0.4192, 0.3575, 0.4192, 0.3575, 0.4397, 0.3146, 0.5828, 0.3146, 0.5624, 0.3575, 0.5624, 0.3575, 0.5828, 0.3146, 0.5215, 0.3146, 0.501, 0.3575, 0.501, 0.3575, 0.5215, 0.3146, 0.4601, 0.3146, 0.4397, 0.3575, 0.4397, 0.3575, 0.4601, 0.3146, 0.6033, 0.3146, 0.5828, 0.3575, 0.5828, 0.3575, 0.6033, 0.3146, 0.5419, 0.3146, 0.5215, 0.3575, 0.5215, 0.3575, 0.5419, 0.3146, 0.4806, 0.3146, 0.4601, 0.3575, 0.4601, 0.3575, 0.4806, 0.3146, 0.6237, 0.3146, 0.6033, 0.3575, 0.6033, 0.3575, 0.6237, 0.3071, 0.4853, 0.3071, 0.5057, 0.2829, 0.512, 0.2829, 0.479, 0.3071, 0.5843, 0.3071, 0.6048, 0.2829, 0.6111, 0.2829, 0.578, 0.3071, 0.3532, 0.3071, 0.3736, 0.2829, 0.3799, 0.2829, 0.3469, 0.3071, 0.4523, 0.3071, 0.4727, 0.2829, 0.479, 0.2829, 0.446, 0.3071, 0.5513, 0.3071, 0.5718, 0.2829, 0.578, 0.2829, 0.545, 0.3071, 0.3202, 0.3071, 0.3406, 0.2829, 0.3469, 0.2829, 0.3139, 0.3071, 0.4192, 0.3071, 0.4397, 0.2829, 0.446, 0.2829, 0.413, 0.3071, 0.5183, 0.3071, 0.5387, 0.2829, 0.545, 0.2829, 0.512, 0.3071, 0.2872, 0.3071, 0.3076, 0.2829, 0.3139, 0.2829, 0.2809, 0.3071, 0.3862, 0.3071, 0.4067, 0.2829, 0.413, 0.2829, 0.3799, 0.2829, 0.578, 0.2708, 0.578, 0.2708, 0.545, 0.2829, 0.545, 0.2829, 0.6111, 0.2708, 0.6111, 0.2708, 0.578, 0.2829, 0.578, 0.2829, 0.3139, 0.2708, 0.3139, 0.2708, 0.2809, 0.2829, 0.2809, 0.2829, 0.3469, 0.2708, 0.3469, 0.2708, 0.3139, 0.2829, 0.3139, 0.2829, 0.3799, 0.2708, 0.3799, 0.2708, 0.3469, 0.2829, 0.3469, 0.2829, 0.413, 0.2708, 0.413, 0.2708, 0.3799, 0.2829, 0.3799, 0.2829, 0.545, 0.2708, 0.545, 0.2708, 0.512, 0.2829, 0.512, 0.2829, 0.512, 0.2708, 0.512, 0.2708, 0.479, 0.2829, 0.479, 0.2829, 0.446, 0.2708, 0.446, 0.2708, 0.413, 0.2829, 0.413, 0.2829, 0.479, 0.2708, 0.479, 0.2708, 0.446, 0.2829, 0.446, 0.2466, 0.4853, 0.2466, 0.5057, 0.2708, 0.512, 0.2708, 0.479, 0.2466, 0.5843, 0.2466, 0.6048, 0.2708, 0.6111, 0.2708, 0.578, 0.2466, 0.3532, 0.2466, 0.3736, 0.2708, 0.3799, 0.2708, 0.3469, 0.2466, 0.4523, 0.2466, 0.4727, 0.2708, 0.479, 0.2708, 0.446, 0.2466, 0.5513, 0.2466, 0.5718, 0.2708, 0.578, 0.2708, 0.545, 0.2466, 0.3202, 0.2466, 0.3406, 0.2708, 0.3469, 0.2708, 0.3139, 0.2466, 0.4192, 0.2466, 0.4397, 0.2708, 0.446, 0.2708, 0.413, 0.2466, 0.5183, 0.2466, 0.5387, 0.2708, 0.545, 0.2708, 0.512, 0.2466, 0.2872, 0.2466, 0.3076, 0.2708, 0.3139, 0.2708, 0.2809, 0.2466, 0.3862, 0.2466, 0.4067, 0.2708, 0.413, 0.2708, 0.3799, 0.2466, 0.4397, 0.2466, 0.4192, 0.222, 0.4216, 0.222, 0.4373, 0.2466, 0.5387, 0.2466, 0.5183, 0.222, 0.5206, 0.222, 0.5364, 0.2466, 0.3076, 0.2466, 0.2872, 0.222, 0.2895, 0.222, 0.3053, 0.2466, 0.4067, 0.2466, 0.3862, 0.222, 0.3886, 0.222, 0.4043, 0.2466, 0.5057, 0.2466, 0.4853, 0.222, 0.4876, 0.222, 0.5034, 0.2466, 0.6048, 0.2466, 0.5843, 0.222, 0.5867, 0.222, 0.6024, 0.2466, 0.3736, 0.2466, 0.3532, 0.222, 0.3556, 0.222, 0.3713, 0.2466, 0.4727, 0.2466, 0.4523, 0.222, 0.4546, 0.222, 0.4703, 0.2466, 0.5718, 0.2466, 0.5513, 0.222, 0.5537, 0.222, 0.5694, 0.2466, 0.3406, 0.2466, 0.3202, 0.222, 0.3225, 0.222, 0.3383, 0.1919, 0.5654, 0.1919, 0.5497, 0.132, 0.5457, 0.132, 0.5694, 0.1919, 0.441, 0.1919, 0.4253, 0.132, 0.4213, 0.132, 0.445, 0.1919, 0.3166, 0.1919, 0.3008, 0.132, 0.2969, 0.132, 0.3206, 0.1919, 0.6069, 0.1919, 0.5912, 0.132, 0.5872, 0.132, 0.6109, 0.1919, 0.4825, 0.1919, 0.4667, 0.132, 0.4627, 0.132, 0.4865, 0.1919, 0.3581, 0.1919, 0.3423, 0.132, 0.3383, 0.132, 0.3621, 0.1919, 0.2336, 0.1919, 0.2179, 0.132, 0.2139, 0.132, 0.2376, 0.1919, 0.524, 0.1919, 0.5082, 0.132, 0.5042, 0.132, 0.5279, 0.1919, 0.3995, 0.1919, 0.3838, 0.132, 0.3798, 0.132, 0.4035, 0.1919, 0.2751, 0.1919, 0.2594, 0.132, 0.2554, 0.132, 0.2791, 0.132, 0.4865, 0.132, 0.4627, 0.09739, 0.4564, 0.09739, 0.4929, 0.132, 0.3621, 0.132, 0.3383, 0.09739, 0.3319, 0.09739, 0.3684, 0.132, 0.2376, 0.132, 0.2139, 0.09739, 0.2075, 0.09739, 0.244, 0.132, 0.5279, 0.132, 0.5042, 0.09739, 0.4978, 0.09739, 0.5343, 0.132, 0.4035, 0.132, 0.3798, 0.09739, 0.3734, 0.09739, 0.4099, 0.132, 0.2791, 0.132, 0.2554, 0.09739, 0.249, 0.09739, 0.2855, 0.132, 0.5694, 0.132, 0.5457, 0.09739, 0.5393, 0.09739, 0.5758, 0.132, 0.445, 0.132, 0.4213, 0.09739, 0.4149, 0.09739, 0.4514, 0.132, 0.3206, 0.132, 0.2969, 0.09739, 0.2905, 0.09739, 0.327, 0.132, 0.6109, 0.132, 0.5872, 0.09739, 0.5808, 0.09739, 0.6173, 0.09739, 0.3684, 0.09739, 0.3319, 0.07543, 0.3295, 0.07543, 0.3709, 0.09739, 0.244, 0.09739, 0.2075, 0.07543, 0.205, 0.07543, 0.2465, 0.09739, 0.5343, 0.09739, 0.4978, 0.07543, 0.4953, 0.07543, 0.5368, 0.09739, 0.4099, 0.09739, 0.3734, 0.07543, 0.3709, 0.07543, 0.4124, 0.09739, 0.2855, 0.09739, 0.249, 0.07543, 0.2465, 0.07543, 0.288, 0.09739, 0.5758, 0.09739, 0.5393, 0.07543, 0.5368, 0.07543, 0.5783, 0.09739, 0.4514, 0.09739, 0.4149, 0.07543, 0.4124, 0.07543, 0.4539, 0.09739, 0.327, 0.09739, 0.2905, 0.07543, 0.288, 0.07543, 0.3295, 0.09739, 0.6173, 0.09739, 0.5808, 0.07543, 0.5783, 0.07543, 0.6198, 0.09739, 0.4929, 0.09739, 0.4564, 0.07543, 0.4539, 0.07543, 0.4953, 0.07543, 0.4124, 0.07543, 0.3709, 0.05555, 0.3709, 0.05555, 0.4124, 0.07543, 0.5368, 0.07543, 0.4953, 0.05555, 0.4953, 0.05555, 0.5368, 0.07543, 0.2465, 0.07543, 0.205, 0.05555, 0.205, 0.05555, 0.2465, 0.07543, 0.3709, 0.07543, 0.3295, 0.05555, 0.3295, 0.05555, 0.3709, 0.07543, 0.4539, 0.07543, 0.4124, 0.05555, 0.4124, 0.05555, 0.4539, 0.07543, 0.6198, 0.07543, 0.5783, 0.05555, 0.5783, 0.05555, 0.6198, 0.07543, 0.3295, 0.07543, 0.288, 0.05555, 0.288, 0.05555, 0.3295, 0.07543, 0.4953, 0.07543, 0.4539, 0.05555, 0.4539, 0.05555, 0.4953, 0.07543, 0.5783, 0.07543, 0.5368, 0.05555, 0.5368, 0.05555, 0.5783, 0.07543, 0.288, 0.07543, 0.2465, 0.05555, 0.2465, 0.05555, 0.288, 0.01269, 0.4865, 0.01269, 0.4627, 0.03812, 0.4564, 0.03812, 0.4929, 0.01269, 0.3621, 0.01269, 0.3383, 0.03812, 0.3319, 0.03812, 0.3684, 0.01269, 0.2376, 0.01269, 0.2139, 0.03812, 0.2075, 0.03812, 0.244, 0.01269, 0.5279, 0.01269, 0.5042, 0.03812, 0.4978, 0.03812, 0.5343, 0.01269, 0.4035, 0.01269, 0.3798, 0.03812, 0.3734, 0.03812, 0.4099, 0.01269, 0.2791, 0.01269, 0.2554, 0.03812, 0.249, 0.03812, 0.2855, 0.01269, 0.5694, 0.01269, 0.5457, 0.03812, 0.5393, 0.03812, 0.5758, 0.01269, 0.445, 0.01269, 0.4213, 0.03812, 0.4149, 0.03812, 0.4514, 0.01269, 0.3206, 0.01269, 0.2969, 0.03812, 0.2905, 0.03812, 0.327, 0.01269, 0.6109, 0.01269, 0.5872, 0.03812, 0.5808, 0.03812, 0.6173, 0.03812, 0.3684, 0.03812, 0.3319, 0.05555, 0.3295, 0.05555, 0.3709, 0.03812, 0.244, 0.03812, 0.2075, 0.05555, 0.205, 0.05555, 0.2465, 0.03812, 0.5343, 0.03812, 0.4978, 0.05555, 0.4953, 0.05555, 0.5368, 0.03812, 0.4099, 0.03812, 0.3734, 0.05555, 0.3709, 0.05555, 0.4124, 0.03812, 0.2855, 0.03812, 0.249, 0.05555, 0.2465, 0.05555, 0.288, 0.03812, 0.5758, 0.03812, 0.5393, 0.05555, 0.5368, 0.05555, 0.5783, 0.03812, 0.4514, 0.03812, 0.4149, 0.05555, 0.4124, 0.05555, 0.4539, 0.03812, 0.327, 0.03812, 0.2905, 0.05555, 0.288, 0.05555, 0.3295, 0.03812, 0.6173, 0.03812, 0.5808, 0.05555, 0.5783, 0.05555, 0.6198, 0.03812, 0.4929, 0.03812, 0.4564, 0.05555, 0.4539, 0.05555, 0.4953, 0.05394, 0.7813, 0.05394, 0.7575, 0.08165, 0.7575, 0.08165, 0.7813, 0.05394, 0.8525, 0.05394, 0.8287, 0.08165, 0.8287, 0.08165, 0.8525, 0.05394, 0.9236, 0.05394, 0.8999, 0.08165, 0.8999, 0.08165, 0.9236, 0.05394, 0.7575, 0.05394, 0.7338, 0.08165, 0.7338, 0.08165, 0.7575, 0.05394, 0.8287, 0.05394, 0.805, 0.08165, 0.805, 0.08165, 0.8287, 0.05394, 0.8999, 0.05394, 0.8762, 0.08165, 0.8762, 0.08165, 0.8999, 0.05394, 0.9711, 0.05394, 0.9474, 0.08165, 0.9474, 0.08165, 0.9711, 0.05394, 0.805, 0.05394, 0.7813, 0.08165, 0.7813, 0.08165, 0.805, 0.05394, 0.8762, 0.05394, 0.8525, 0.08165, 0.8525, 0.08165, 0.8762, 0.05394, 0.9474, 0.05394, 0.9236, 0.08165, 0.9236, 0.08165, 0.9474, 0.117, 0.8526, 0.117, 0.8764, 0.1382, 0.8805, 0.1382, 0.8485, 0.117, 0.7564, 0.117, 0.7801, 0.1382, 0.7843, 0.1382, 0.7522, 0.117, 0.6602, 0.117, 0.6839, 0.1382, 0.6881, 0.1382, 0.656, 0.117, 0.8847, 0.117, 0.9084, 0.1382, 0.9126, 0.1382, 0.8805, 0.117, 0.7885, 0.117, 0.8122, 0.1382, 0.8164, 0.1382, 0.7843, 0.117, 0.6923, 0.117, 0.716, 0.1382, 0.7202, 0.1382, 0.6881, 0.117, 0.9168, 0.117, 0.9405, 0.1382, 0.9447, 0.1382, 0.9126, 0.117, 0.8206, 0.117, 0.8443, 0.1382, 0.8485, 0.1382, 0.8164, 0.117, 0.7243, 0.117, 0.7481, 0.1382, 0.7522, 0.1382, 0.7202, 0.117, 0.9489, 0.117, 0.9726, 0.1382, 0.9768, 0.1382, 0.9447, 0.1382, 0.9126, 0.1569, 0.9126, 0.1569, 0.8805, 0.1382, 0.8805, 0.1382, 0.8164, 0.1569, 0.8164, 0.1569, 0.7843, 0.1382, 0.7843, 0.1382, 0.7843, 0.1569, 0.7843, 0.1569, 0.7522, 0.1382, 0.7522, 0.1382, 0.9447, 0.1569, 0.9447, 0.1569, 0.9126, 0.1382, 0.9126, 0.1382, 0.8485, 0.1569, 0.8485, 0.1569, 0.8164, 0.1382, 0.8164, 0.1382, 0.7522, 0.1569, 0.7522, 0.1569, 0.7202, 0.1382, 0.7202, 0.1382, 0.9768, 0.1569, 0.9768, 0.1569, 0.9447, 0.1382, 0.9447, 0.1382, 0.8805, 0.1569, 0.8805, 0.1569, 0.8485, 0.1382, 0.8485, 0.1382, 0.7202, 0.1569, 0.7202, 0.1569, 0.6881, 0.1382, 0.6881, 0.1382, 0.6881, 0.1569, 0.6881, 0.1569, 0.656, 0.1382, 0.656, 0.1781, 0.8526, 0.1781, 0.8764, 0.1569, 0.8805, 0.1569, 0.8485, 0.1781, 0.7564, 0.1781, 0.7801, 0.1569, 0.7843, 0.1569, 0.7522, 0.1781, 0.6602, 0.1781, 0.6839, 0.1569, 0.6881, 0.1569, 0.656, 0.1781, 0.8847, 0.1781, 0.9084, 0.1569, 0.9126, 0.1569, 0.8805, 0.1781, 0.7885, 0.1781, 0.8122, 0.1569, 0.8164, 0.1569, 0.7843, 0.1781, 0.6923, 0.1781, 0.716, 0.1569, 0.7202, 0.1569, 0.6881, 0.1781, 0.9168, 0.1781, 0.9405, 0.1569, 0.9447, 0.1569, 0.9126, 0.1781, 0.8206, 0.1781, 0.8443, 0.1569, 0.8485, 0.1569, 0.8164, 0.1781, 0.7243, 0.1781, 0.7481, 0.1569, 0.7522, 0.1569, 0.7202, 0.1781, 0.9489, 0.1781, 0.9726, 0.1569, 0.9768, 0.1569, 0.9447, 0.2034, 0.7604, 0.2034, 0.7366, 0.2288, 0.7366, 0.2288, 0.7604, 0.2034, 0.7841, 0.2034, 0.7604, 0.2288, 0.7604, 0.2288, 0.7841, 0.2034, 0.8078, 0.2034, 0.7841, 0.2288, 0.7841, 0.2288, 0.8078, 0.2034, 0.8316, 0.2034, 0.8078, 0.2288, 0.8078, 0.2288, 0.8316, 0.2034, 0.8553, 0.2034, 0.8316, 0.2288, 0.8316, 0.2288, 0.8553, 0.2034, 0.879, 0.2034, 0.8553, 0.2288, 0.8553, 0.2288, 0.879, 0.2034, 0.9028, 0.2034, 0.879, 0.2288, 0.879, 0.2288, 0.9028, 0.2034, 0.9265, 0.2034, 0.9028, 0.2288, 0.9028, 0.2288, 0.9265, 0.2034, 0.9502, 0.2034, 0.9265, 0.2288, 0.9265, 0.2288, 0.9502, 0.2034, 0.974, 0.2034, 0.9502, 0.2288, 0.9502, 0.2288, 0.974, 0.4009, 0.9105, 0.4037, 0.9302, 0.3648, 0.9409, 0.3619, 0.9109, 0.4044, 0.6764, 0.4044, 0.696, 0.3649, 0.7015, 0.3649, 0.6708, 0.4041, 0.9513, 0.4045, 0.9707, 0.3654, 0.977, 0.3647, 0.9466, 0.4044, 0.7459, 0.4044, 0.7655, 0.3648, 0.771, 0.3648, 0.7403, 0.4044, 0.7112, 0.4044, 0.7307, 0.3648, 0.7363, 0.3649, 0.7056, 0.4043, 0.8154, 0.4043, 0.835, 0.3647, 0.8405, 0.3648, 0.8098, 0.4043, 0.8502, 0.4043, 0.8697, 0.3647, 0.8752, 0.3647, 0.8446, 0.4043, 0.7807, 0.4043, 0.8002, 0.3648, 0.8057, 0.3648, 0.7751, 0.4045, 0.6417, 0.4045, 0.6612, 0.3649, 0.6668, 0.3649, 0.6361, 0.4031, 0.8912, 0.4009, 0.9105, 0.3619, 0.9109, 0.3646, 0.8813, 0.3647, 0.8446, 0.3647, 0.8752, 0.3321, 0.8772, 0.3322, 0.8425, 0.3619, 0.9109, 0.3648, 0.9409, 0.3324, 0.9453, 0.3308, 0.9114, 0.3646, 0.8813, 0.3619, 0.9109, 0.3308, 0.9114, 0.3321, 0.8772, 0.3648, 0.8098, 0.3647, 0.8405, 0.3322, 0.8425, 0.3322, 0.8077, 0.3647, 0.9466, 0.3654, 0.977, 0.3331, 0.9797, 0.3324, 0.9453, 0.3648, 0.7751, 0.3648, 0.8057, 0.3322, 0.8077, 0.3322, 0.773, 0.3648, 0.7403, 0.3648, 0.771, 0.3322, 0.773, 0.3323, 0.7383, 0.3649, 0.6708, 0.3649, 0.7015, 0.3323, 0.7035, 0.3323, 0.6688, 0.3649, 0.7056, 0.3648, 0.7363, 0.3323, 0.7383, 0.3323, 0.7035, 0.3649, 0.6361, 0.3649, 0.6668, 0.3323, 0.6688, 0.3324, 0.634, 0.3322, 0.8077, 0.3322, 0.8425, 0.2587, 0.8424, 0.2587, 0.8077, 0.3321, 0.8772, 0.3308, 0.9114, 0.2589, 0.9123, 0.2587, 0.8772, 0.3322, 0.773, 0.3322, 0.8077, 0.2587, 0.8077, 0.2588, 0.7729, 0.3323, 0.6688, 0.3323, 0.7035, 0.2588, 0.7034, 0.2589, 0.6687, 0.3323, 0.7383, 0.3322, 0.773, 0.2588, 0.7729, 0.2588, 0.7382, 0.3323, 0.7035, 0.3323, 0.7383, 0.2588, 0.7382, 0.2588, 0.7034, 0.3308, 0.9114, 0.3324, 0.9453, 0.2596, 0.9467, 0.2589, 0.9123, 0.3324, 0.634, 0.3323, 0.6688, 0.2589, 0.6687, 0.2589, 0.634, 0.3322, 0.8425, 0.3321, 0.8772, 0.2587, 0.8772, 0.2587, 0.8424, 0.3324, 0.9453, 0.3331, 0.9797, 0.2603, 0.9812, 0.2596, 0.9467, 0.5179, 0.4852, 0.5179, 0.5159, 0.4807, 0.5263, 0.4807, 0.4748, 0.5179, 0.7945, 0.5179, 0.8252, 0.4807, 0.8357, 0.4807, 0.7841, 0.5179, 0.9492, 0.5179, 0.9799, 0.4807, 0.9903, 0.4807, 0.9388, 0.5179, 0.743, 0.5179, 0.7737, 0.4807, 0.7841, 0.4807, 0.7325, 0.5179, 0.8461, 0.5179, 0.8768, 0.4807, 0.8872, 0.4807, 0.8357, 0.5179, 0.6914, 0.5179, 0.7221, 0.4807, 0.7325, 0.4807, 0.681, 0.5179, 0.5368, 0.5179, 0.5674, 0.4807, 0.5779, 0.4807, 0.5263, 0.5179, 0.6399, 0.5179, 0.6706, 0.4807, 0.681, 0.4807, 0.6294, 0.5179, 0.5883, 0.5179, 0.619, 0.4807, 0.6294, 0.4807, 0.5779, 0.5179, 0.8977, 0.5179, 0.9283, 0.4807, 0.9388, 0.4807, 0.8872, 0.4807, 0.7841, 0.4807, 0.8357, 0.4665, 0.8357, 0.4665, 0.7841, 0.4807, 0.9388, 0.4807, 0.9903, 0.4665, 0.9903, 0.4665, 0.9388, 0.4807, 0.7325, 0.4807, 0.7841, 0.4665, 0.7841, 0.4665, 0.7325, 0.4807, 0.8357, 0.4807, 0.8872, 0.4665, 0.8872, 0.4665, 0.8357, 0.4807, 0.681, 0.4807, 0.7325, 0.4665, 0.7325, 0.4665, 0.681, 0.4807, 0.5263, 0.4807, 0.5779, 0.4665, 0.5779, 0.4665, 0.5263, 0.4807, 0.6294, 0.4807, 0.681, 0.4665, 0.681, 0.4665, 0.6294, 0.4807, 0.5779, 0.4807, 0.6294, 0.4665, 0.6294, 0.4665, 0.5779, 0.4807, 0.8872, 0.4807, 0.9388, 0.4665, 0.9388, 0.4665, 0.8872, 0.4807, 0.4748, 0.4807, 0.5263, 0.4665, 0.5263, 0.4665, 0.4748, 0.4665, 0.9388, 0.4665, 0.9903, 0.4438, 0.9829, 0.4438, 0.9461, 0.4665, 0.7325, 0.4665, 0.7841, 0.4438, 0.7767, 0.4438, 0.7399, 0.4665, 0.8357, 0.4665, 0.8872, 0.4438, 0.8798, 0.4438, 0.843, 0.4665, 0.681, 0.4665, 0.7325, 0.4438, 0.7252, 0.4438, 0.6884, 0.4665, 0.5263, 0.4665, 0.5779, 0.4438, 0.5705, 0.4438, 0.5337, 0.4665, 0.6294, 0.4665, 0.681, 0.4438, 0.6736, 0.4438, 0.6368, 0.4665, 0.5779, 0.4665, 0.6294, 0.4438, 0.6221, 0.4438, 0.5853, 0.4665, 0.8872, 0.4665, 0.9388, 0.4438, 0.9314, 0.4438, 0.8946, 0.4665, 0.4748, 0.4665, 0.5263, 0.4438, 0.519, 0.4438, 0.4821, 0.4665, 0.7841, 0.4665, 0.8357, 0.4438, 0.8283, 0.4438, 0.7915, 0.4438, 0.7399, 0.4438, 0.7767, 0.4216, 0.7707, 0.4216, 0.7459, 0.4438, 0.843, 0.4438, 0.8798, 0.4216, 0.8738, 0.4216, 0.849, 0.4438, 0.6884, 0.4438, 0.7252, 0.4216, 0.7192, 0.4216, 0.6944, 0.4438, 0.5337, 0.4438, 0.5705, 0.4216, 0.5645, 0.4216, 0.5397, 0.4438, 0.6368, 0.4438, 0.6736, 0.4216, 0.6676, 0.4216, 0.6428, 0.4438, 0.5853, 0.4438, 0.6221, 0.4216, 0.6161, 0.4216, 0.5913, 0.4438, 0.8946, 0.4438, 0.9314, 0.4216, 0.9254, 0.4216, 0.9006, 0.4438, 0.4821, 0.4438, 0.519, 0.4216, 0.513, 0.4216, 0.4881, 0.4438, 0.7915, 0.4438, 0.8283, 0.4216, 0.8223, 0.4216, 0.7975, 0.4438, 0.9461, 0.4438, 0.9829, 0.4216, 0.977, 0.4216, 0.9521, 0.7274, 0.04363, 0.7615, 0.04363, 0.7615, 0.5739, 0.7274, 0.5739, 0.6251, 0.04363, 0.6592, 0.04363, 0.6592, 0.5739, 0.6251, 0.5739, 0.6933, 0.04363, 0.7274, 0.04363, 0.7274, 0.5739, 0.6933, 0.5739, 0.6592, 0.04363, 0.6933, 0.04363, 0.6933, 0.5739, 0.6592, 0.5739, 0.8638, 0.04363, 0.8979, 0.04363, 0.8979, 0.5739, 0.8638, 0.5739, 0.591, 0.04363, 0.6251, 0.04363, 0.6251, 0.5739, 0.591, 0.5739, 0.7956, 0.04363, 0.8297, 0.04363, 0.8297, 0.5739, 0.7956, 0.5739, 0.8979, 0.04363, 0.932, 0.04363, 0.932, 0.5739, 0.8979, 0.5739, 0.7615, 0.04363, 0.7956, 0.04363, 0.7956, 0.5739, 0.7615, 0.5739, 0.8297, 0.04363, 0.8638, 0.04363, 0.8638, 0.5739, 0.8297, 0.5739, 0.6454, 0.5851, 0.593, 0.547, 0.613, 0.4853, 0.613, 0.4853, 0.6454, 0.4748, 0.6779, 0.4853, 0.6779, 0.4853, 0.6979, 0.5129, 0.6979, 0.547, 0.6979, 0.547, 0.6779, 0.5746, 0.6454, 0.5851, 0.6454, 0.5851, 0.613, 0.5746, 0.593, 0.547, 0.593, 0.547, 0.593, 0.5129, 0.613, 0.4853, 0.613, 0.4853, 0.6779, 0.4853, 0.6979, 0.547, 0.6979, 0.547, 0.6454, 0.5851, 0.613, 0.4853, 0.8906, 0.8842, 0.8309, 0.8649, 0.794, 0.8141, 0.794, 0.8141, 0.794, 0.7514, 0.8309, 0.7006, 0.8309, 0.7006, 0.8906, 0.6812, 0.9502, 0.7006, 0.9502, 0.7006, 0.9871, 0.7514, 0.9871, 0.8141, 0.9871, 0.8141, 0.9502, 0.8649, 0.8906, 0.8842, 0.8906, 0.8842, 0.794, 0.8141, 0.8309, 0.7006, 0.8309, 0.7006, 0.9502, 0.7006, 0.9871, 0.8141, 0.7795, 0.9962, 0.5658, 0.9962, 0.5658, 0.5973, 0.7795, 0.5973, 0.5658, 0.5973, 0.7795, 0.5973, 0.7795, 0.9962, 0.5658, 0.9962, 0.1551, 0.5664, 0.1551, 0.5177, 0.1871, 0.5177, 0.1871, 0.5664, 0.4343, 0.9547, 0.3825, 0.9385, 0.3936, 0.9058, 0.4446, 0.9218, 0.2196, 0.5298, 0.2196, 0.4819, 0.2516, 0.4819, 0.2516, 0.5298, 0.1453, 0.6997, 0.09434, 0.7157, 0.08324, 0.6829, 0.135, 0.6667, 0.4343, 0.9547, 0.4446, 0.9218, 0.4907, 0.9107, 0.4973, 0.9446, 0.2196, 0.6034, 0.2196, 0.5724, 0.2516, 0.5724, 0.2516, 0.6034, 0.1551, 0.5664, 0.1871, 0.5664, 0.1871, 0.6236, 0.1551, 0.6236, 0.2196, 0.5298, 0.2516, 0.5298, 0.2516, 0.5724, 0.2196, 0.5724, 0.1453, 0.6997, 0.135, 0.6667, 0.198, 0.6768, 0.1914, 0.7107, 0.08324, 0.6829, 0.09434, 0.7157, 0.08244, 0.7329, 0.04877, 0.7225, 0.2516, 0.4631, 0.2196, 0.4631, 0.2196, 0.4357, 0.2516, 0.4357, 0.3936, 0.9058, 0.3825, 0.9385, 0.3481, 0.899, 0.3817, 0.8886, 0.2516, 0.4819, 0.2196, 0.4819, 0.2196, 0.4631, 0.2516, 0.4631, 0.1871, 0.5177, 0.1551, 0.5177, 0.1551, 0.4707, 0.1871, 0.4707, 0.2516, 0.4357, 0.2196, 0.4357, 0.2196, 0.4204, 0.2516, 0.4204, 0.1871, 0.4707, 0.1551, 0.4707, 0.1551, 0.4237, 0.1871, 0.4237, 0.04877, 0.7225, 0.08244, 0.7329, 0.08781, 0.7629, 0.0546, 0.7745, 0.3817, 0.8886, 0.3481, 0.899, 0.3539, 0.8469, 0.3871, 0.8585, 0.1871, 0.3792, 0.1551, 0.3792, 0.1551, 0.3485, 0.1871, 0.3485, 0.1871, 0.4237, 0.1551, 0.4237, 0.1551, 0.3792, 0.1871, 0.3792, 0.0546, 0.7745, 0.08781, 0.7629, 0.1023, 0.772, 0.09344, 0.8054, 0.3871, 0.8585, 0.3539, 0.8469, 0.3927, 0.816, 0.4016, 0.8495, 0.1265, 0.8142, 0.1432, 0.7807, 0.1908, 0.8206, 0.1577, 0.8326, 0.09344, 0.8054, 0.1023, 0.772, 0.1432, 0.7807, 0.1265, 0.8142, 0.4016, 0.8495, 0.3927, 0.816, 0.4258, 0.8073, 0.4425, 0.8407, 0.2516, 0.4204, 0.2196, 0.4204, 0.2196, 0.3829, 0.2516, 0.3829, 0.2516, 0.3272, 0.2196, 0.3272, 0.2196, 0.2702, 0.2516, 0.2702, 0.4425, 0.8407, 0.4258, 0.8073, 0.457, 0.7889, 0.4901, 0.8009, 0.2516, 0.3829, 0.2196, 0.3829, 0.2196, 0.3272, 0.2516, 0.3272, 0.1871, 0.3485, 0.1551, 0.3485, 0.1551, 0.316, 0.1871, 0.316, 0.1871, 0.316, 0.1551, 0.316, 0.1551, 0.2746, 0.1871, 0.2746, 0.1577, 0.8326, 0.1908, 0.8206, 0.198, 0.8837, 0.1636, 0.8783, 0.4901, 0.8009, 0.457, 0.7889, 0.4629, 0.7431, 0.4973, 0.7377, 0.1636, 0.8783, 0.198, 0.8837, 0.1798, 0.9285, 0.1528, 0.9069, 0.4791, 0.693, 0.4521, 0.7145, 0.4263, 0.6962, 0.4443, 0.6667, 0.4973, 0.7377, 0.4629, 0.7431, 0.4521, 0.7145, 0.4791, 0.693, 0.2516, 0.2702, 0.2196, 0.2702, 0.2196, 0.2269, 0.2516, 0.2269, 0.1871, 0.2746, 0.1551, 0.2746, 0.1551, 0.2472, 0.1871, 0.2472, 0.1551, 0.2188, 0.1551, 0.1878, 0.1871, 0.1878, 0.1871, 0.2188, 0.2516, 0.2269, 0.2196, 0.2269, 0.2196, 0.1878, 0.2516, 0.1878, 0.1871, 0.2472, 0.1551, 0.2472, 0.1551, 0.2188, 0.1871, 0.2188, 0.1528, 0.9069, 0.1798, 0.9285, 0.145, 0.9547, 0.127, 0.9253, 0.2034, 0.7604, 0.2034, 0.7366, 0.2288, 0.7366, 0.2288, 0.7604, 0.2034, 0.7841, 0.2034, 0.7604, 0.2288, 0.7604, 0.2288, 0.7841, 0.2034, 0.8078, 0.2034, 0.7841, 0.2288, 0.7841, 0.2288, 0.8078, 0.2034, 0.8316, 0.2034, 0.8078, 0.2288, 0.8078, 0.2288, 0.8316, 0.2034, 0.8553, 0.2034, 0.8316, 0.2288, 0.8316, 0.2288, 0.8553, 0.2034, 0.879, 0.2034, 0.8553, 0.2288, 0.8553, 0.2288, 0.879, 0.2034, 0.9028, 0.2034, 0.879, 0.2288, 0.879, 0.2288, 0.9028, 0.2034, 0.9265, 0.2034, 0.9028, 0.2288, 0.9028, 0.2288, 0.9265, 0.2034, 0.9502, 0.2034, 0.9265, 0.2288, 0.9265, 0.2288, 0.9502, 0.2034, 0.974, 0.2034, 0.9502, 0.2288, 0.9502, 0.2288, 0.974, 0.4009, 0.9105, 0.4037, 0.9302, 0.3648, 0.9409, 0.3619, 0.9109, 0.4044, 0.6764, 0.4044, 0.696, 0.3649, 0.7015, 0.3649, 0.6708, 0.4041, 0.9513, 0.4045, 0.9707, 0.3654, 0.977, 0.3647, 0.9466, 0.4044, 0.7459, 0.4044, 0.7655, 0.3648, 0.771, 0.3648, 0.7403, 0.4044, 0.7112, 0.4044, 0.7307, 0.3648, 0.7363, 0.3649, 0.7056, 0.4043, 0.8154, 0.4043, 0.835, 0.3647, 0.8405, 0.3648, 0.8098, 0.4043, 0.8502, 0.4043, 0.8697, 0.3647, 0.8752, 0.3647, 0.8446, 0.4043, 0.7807, 0.4043, 0.8002, 0.3648, 0.8057, 0.3648, 0.7751, 0.4045, 0.6417, 0.4045, 0.6612, 0.3649, 0.6668, 0.3649, 0.6361, 0.4031, 0.8912, 0.4009, 0.9105, 0.3619, 0.9109, 0.3646, 0.8813, 0.3647, 0.8446, 0.3647, 0.8752, 0.3321, 0.8772, 0.3322, 0.8425, 0.3619, 0.9109, 0.3648, 0.9409, 0.3324, 0.9453, 0.3308, 0.9114, 0.3646, 0.8813, 0.3619, 0.9109, 0.3308, 0.9114, 0.3321, 0.8772, 0.3648, 0.8098, 0.3647, 0.8405, 0.3322, 0.8425, 0.3322, 0.8077, 0.3647, 0.9466, 0.3654, 0.977, 0.3331, 0.9797, 0.3324, 0.9453, 0.3648, 0.7751, 0.3648, 0.8057, 0.3322, 0.8077, 0.3322, 0.773, 0.3648, 0.7403, 0.3648, 0.771, 0.3322, 0.773, 0.3323, 0.7383, 0.3649, 0.6708, 0.3649, 0.7015, 0.3323, 0.7035, 0.3323, 0.6688, 0.3649, 0.7056, 0.3648, 0.7363, 0.3323, 0.7383, 0.3323, 0.7035, 0.3649, 0.6361, 0.3649, 0.6668, 0.3323, 0.6688, 0.3324, 0.634, 0.3322, 0.8077, 0.3322, 0.8425, 0.2587, 0.8424, 0.2587, 0.8077, 0.3321, 0.8772, 0.3308, 0.9114, 0.2589, 0.9123, 0.2587, 0.8772, 0.3322, 0.773, 0.3322, 0.8077, 0.2587, 0.8077, 0.2588, 0.7729, 0.3323, 0.6688, 0.3323, 0.7035, 0.2588, 0.7034, 0.2589, 0.6687, 0.3323, 0.7383, 0.3322, 0.773, 0.2588, 0.7729, 0.2588, 0.7382, 0.3323, 0.7035, 0.3323, 0.7383, 0.2588, 0.7382, 0.2588, 0.7034, 0.3308, 0.9114, 0.3324, 0.9453, 0.2596, 0.9467, 0.2589, 0.9123, 0.3324, 0.634, 0.3323, 0.6688, 0.2589, 0.6687, 0.2589, 0.634, 0.3322, 0.8425, 0.3321, 0.8772, 0.2587, 0.8772, 0.2587, 0.8424, 0.3324, 0.9453, 0.3331, 0.9797, 0.2603, 0.9812, 0.2596, 0.9467, 0.5179, 0.4852, 0.5179, 0.5159, 0.4807, 0.5263, 0.4807, 0.4748, 0.5179, 0.7945, 0.5179, 0.8252, 0.4807, 0.8357, 0.4807, 0.7841, 0.5179, 0.9492, 0.5179, 0.9799, 0.4807, 0.9903, 0.4807, 0.9388, 0.5179, 0.743, 0.5179, 0.7737, 0.4807, 0.7841, 0.4807, 0.7325, 0.5179, 0.8461, 0.5179, 0.8768, 0.4807, 0.8872, 0.4807, 0.8357, 0.5179, 0.6914, 0.5179, 0.7221, 0.4807, 0.7325, 0.4807, 0.681, 0.5179, 0.5368, 0.5179, 0.5674, 0.4807, 0.5779, 0.4807, 0.5263, 0.5179, 0.6399, 0.5179, 0.6706, 0.4807, 0.681, 0.4807, 0.6294, 0.5179, 0.5883, 0.5179, 0.619, 0.4807, 0.6294, 0.4807, 0.5779, 0.5179, 0.8977, 0.5179, 0.9283, 0.4807, 0.9388, 0.4807, 0.8872, 0.4807, 0.7841, 0.4807, 0.8357, 0.4665, 0.8357, 0.4665, 0.7841, 0.4807, 0.9388, 0.4807, 0.9903, 0.4665, 0.9903, 0.4665, 0.9388, 0.4807, 0.7325, 0.4807, 0.7841, 0.4665, 0.7841, 0.4665, 0.7325, 0.4807, 0.8357, 0.4807, 0.8872, 0.4665, 0.8872, 0.4665, 0.8357, 0.4807, 0.681, 0.4807, 0.7325, 0.4665, 0.7325, 0.4665, 0.681, 0.4807, 0.5263, 0.4807, 0.5779, 0.4665, 0.5779, 0.4665, 0.5263, 0.4807, 0.6294, 0.4807, 0.681, 0.4665, 0.681, 0.4665, 0.6294, 0.4807, 0.5779, 0.4807, 0.6294, 0.4665, 0.6294, 0.4665, 0.5779, 0.4807, 0.8872, 0.4807, 0.9388, 0.4665, 0.9388, 0.4665, 0.8872, 0.4807, 0.4748, 0.4807, 0.5263, 0.4665, 0.5263, 0.4665, 0.4748, 0.4665, 0.9388, 0.4665, 0.9903, 0.4438, 0.9829, 0.4438, 0.9461, 0.4665, 0.7325, 0.4665, 0.7841, 0.4438, 0.7767, 0.4438, 0.7399, 0.4665, 0.8357, 0.4665, 0.8872, 0.4438, 0.8798, 0.4438, 0.843, 0.4665, 0.681, 0.4665, 0.7325, 0.4438, 0.7252, 0.4438, 0.6884, 0.4665, 0.5263, 0.4665, 0.5779, 0.4438, 0.5705, 0.4438, 0.5337, 0.4665, 0.6294, 0.4665, 0.681, 0.4438, 0.6736, 0.4438, 0.6368, 0.4665, 0.5779, 0.4665, 0.6294, 0.4438, 0.6221, 0.4438, 0.5853, 0.4665, 0.8872, 0.4665, 0.9388, 0.4438, 0.9314, 0.4438, 0.8946, 0.4665, 0.4748, 0.4665, 0.5263, 0.4438, 0.519, 0.4438, 0.4821, 0.4665, 0.7841, 0.4665, 0.8357, 0.4438, 0.8283, 0.4438, 0.7915, 0.4438, 0.7399, 0.4438, 0.7767, 0.4216, 0.7707, 0.4216, 0.7459, 0.4438, 0.843, 0.4438, 0.8798, 0.4216, 0.8738, 0.4216, 0.849, 0.4438, 0.6884, 0.4438, 0.7252, 0.4216, 0.7192, 0.4216, 0.6944, 0.4438, 0.5337, 0.4438, 0.5705, 0.4216, 0.5645, 0.4216, 0.5397, 0.4438, 0.6368, 0.4438, 0.6736, 0.4216, 0.6676, 0.4216, 0.6428, 0.4438, 0.5853, 0.4438, 0.6221, 0.4216, 0.6161, 0.4216, 0.5913, 0.4438, 0.8946, 0.4438, 0.9314, 0.4216, 0.9254, 0.4216, 0.9006, 0.4438, 0.4821, 0.4438, 0.519, 0.4216, 0.513, 0.4216, 0.4881, 0.4438, 0.7915, 0.4438, 0.8283, 0.4216, 0.8223, 0.4216, 0.7975, 0.4438, 0.9461, 0.4438, 0.9829, 0.4216, 0.977, 0.4216, 0.9521, 0.7274, 0.04363, 0.7615, 0.04363, 0.7615, 0.5739, 0.7274, 0.5739, 0.6251, 0.04363, 0.6592, 0.04363, 0.6592, 0.5739, 0.6251, 0.5739, 0.6933, 0.04363, 0.7274, 0.04363, 0.7274, 0.5739, 0.6933, 0.5739, 0.6592, 0.04363, 0.6933, 0.04363, 0.6933, 0.5739, 0.6592, 0.5739, 0.8638, 0.04363, 0.8979, 0.04363, 0.8979, 0.5739, 0.8638, 0.5739, 0.591, 0.04363, 0.6251, 0.04363, 0.6251, 0.5739, 0.591, 0.5739, 0.7956, 0.04363, 0.8297, 0.04363, 0.8297, 0.5739, 0.7956, 0.5739, 0.8979, 0.04363, 0.932, 0.04363, 0.932, 0.5739, 0.8979, 0.5739, 0.7615, 0.04363, 0.7956, 0.04363, 0.7956, 0.5739, 0.7615, 0.5739, 0.8297, 0.04363, 0.8638, 0.04363, 0.8638, 0.5739, 0.8297, 0.5739, 0.6454, 0.5851, 0.593, 0.547, 0.613, 0.4853, 0.613, 0.4853, 0.6454, 0.4748, 0.6779, 0.4853, 0.6779, 0.4853, 0.6979, 0.5129, 0.6979, 0.547, 0.6979, 0.547, 0.6779, 0.5746, 0.6454, 0.5851, 0.6454, 0.5851, 0.613, 0.5746, 0.593, 0.547, 0.593, 0.547, 0.593, 0.5129, 0.613, 0.4853, 0.613, 0.4853, 0.6779, 0.4853, 0.6979, 0.547, 0.6979, 0.547, 0.6454, 0.5851, 0.613, 0.4853, 0.7795, 0.9962, 0.5658, 0.9962, 0.5658, 0.5973, 0.7795, 0.5973, 0.5658, 0.5973, 0.7795, 0.5973, 0.7795, 0.9962, 0.5658, 0.9962, 0.2034, 0.974, 0.2034, 0.7604, 0.2034, 0.7841, 0.2034, 0.8078, 0.2034, 0.8316, 0.2034, 0.8553, 0.2034, 0.879, 0.2034, 0.9028, 0.2034, 0.9265, 0.2034, 0.9502, 0.1229, 0.5664, 0.1229, 0.5177, 0.1549, 0.5177, 0.1549, 0.5664, 0.4344, 0.9546, 0.3827, 0.9384, 0.3938, 0.9056, 0.4447, 0.9216, 0.1874, 0.5298, 0.1874, 0.4819, 0.2194, 0.4819, 0.2194, 0.5298, 0.1456, 0.6997, 0.09459, 0.7157, 0.08349, 0.6829, 0.1352, 0.6667, 0.4344, 0.9546, 0.4447, 0.9216, 0.4909, 0.9106, 0.4974, 0.9445, 0.1874, 0.6034, 0.1874, 0.5724, 0.2194, 0.5724, 0.2194, 0.6034, 0.1229, 0.5664, 0.1549, 0.5664, 0.1549, 0.6236, 0.1229, 0.6236, 0.1874, 0.5298, 0.2194, 0.5298, 0.2194, 0.5724, 0.1874, 0.5724, 0.1456, 0.6997, 0.1352, 0.6667, 0.1983, 0.6768, 0.1917, 0.7107, 0.08349, 0.6829, 0.09459, 0.7157, 0.0827, 0.7329, 0.04902, 0.7225, 0.2194, 0.4631, 0.1874, 0.4631, 0.1874, 0.4357, 0.2194, 0.4357, 0.3938, 0.9056, 0.3827, 0.9384, 0.3482, 0.8989, 0.3819, 0.8885, 0.2194, 0.4819, 0.1874, 0.4819, 0.1874, 0.4631, 0.2194, 0.4631, 0.1549, 0.5177, 0.1229, 0.5177, 0.1229, 0.4707, 0.1549, 0.4707, 0.2194, 0.4357, 0.1874, 0.4357, 0.1874, 0.4204, 0.2194, 0.4204, 0.1549, 0.4707, 0.1229, 0.4707, 0.1229, 0.4237, 0.1549, 0.4237, 0.04902, 0.7225, 0.0827, 0.7329, 0.08806, 0.7629, 0.05485, 0.7745, 0.3819, 0.8885, 0.3482, 0.8989, 0.354, 0.8468, 0.3872, 0.8584, 0.1549, 0.3792, 0.1229, 0.3792, 0.1229, 0.3485, 0.1549, 0.3485, 0.1549, 0.4237, 0.1229, 0.4237, 0.1229, 0.3792, 0.1549, 0.3792, 0.05485, 0.7745, 0.08806, 0.7629, 0.1026, 0.772, 0.09369, 0.8054, 0.3872, 0.8584, 0.354, 0.8468, 0.3929, 0.8159, 0.4017, 0.8493, 0.1267, 0.8142, 0.1435, 0.7807, 0.191, 0.8206, 0.158, 0.8326, 0.09369, 0.8054, 0.1026, 0.772, 0.1435, 0.7807, 0.1267, 0.8142, 0.4017, 0.8493, 0.3929, 0.8159, 0.4259, 0.8072, 0.4426, 0.8406, 0.2194, 0.4204, 0.1874, 0.4204, 0.1874, 0.3829, 0.2194, 0.3829, 0.2194, 0.3272, 0.1874, 0.3272, 0.1874, 0.2702, 0.2194, 0.2702, 0.4426, 0.8406, 0.4259, 0.8072, 0.4572, 0.7888, 0.4902, 0.8008, 0.2194, 0.3829, 0.1874, 0.3829, 0.1874, 0.3272, 0.2194, 0.3272, 0.1549, 0.3485, 0.1229, 0.3485, 0.1229, 0.316, 0.1549, 0.316, 0.1549, 0.316, 0.1229, 0.316, 0.1229, 0.2746, 0.1549, 0.2746, 0.158, 0.8326, 0.191, 0.8206, 0.1983, 0.8837, 0.1638, 0.8783, 0.4902, 0.8008, 0.4572, 0.7888, 0.463, 0.743, 0.4974, 0.7376, 0.1638, 0.8783, 0.1983, 0.8837, 0.18, 0.9285, 0.1531, 0.9069, 0.4792, 0.6928, 0.4522, 0.7144, 0.4264, 0.6961, 0.4445, 0.6666, 0.4974, 0.7376, 0.463, 0.743, 0.4522, 0.7144, 0.4792, 0.6928, 0.2194, 0.2702, 0.1874, 0.2702, 0.1874, 0.2269, 0.2194, 0.2269, 0.1549, 0.2746, 0.1229, 0.2746, 0.1229, 0.2472, 0.1549, 0.2472, 0.1229, 0.2188, 0.1229, 0.1878, 0.1549, 0.1878, 0.1549, 0.2188, 0.2194, 0.2269, 0.1874, 0.2269, 0.1874, 0.1878, 0.2194, 0.1878, 0.1549, 0.2472, 0.1229, 0.2472, 0.1229, 0.2188, 0.1549, 0.2188, 0.1531, 0.9069, 0.18, 0.9285, 0.1453, 0.9547, 0.1273, 0.9253, 0.2034, 0.7604, 0.2034, 0.7366, 0.2288, 0.7366, 0.2288, 0.7604, 0.2034, 0.7841, 0.2034, 0.7604, 0.2288, 0.7604, 0.2288, 0.7841, 0.2034, 0.8078, 0.2034, 0.7841, 0.2288, 0.7841, 0.2288, 0.8078, 0.2034, 0.8316, 0.2034, 0.8078, 0.2288, 0.8078, 0.2288, 0.8316, 0.2034, 0.8553, 0.2034, 0.8316, 0.2288, 0.8316, 0.2288, 0.8553, 0.2034, 0.879, 0.2034, 0.8553, 0.2288, 0.8553, 0.2288, 0.879, 0.2034, 0.9028, 0.2034, 0.879, 0.2288, 0.879, 0.2288, 0.9028, 0.2034, 0.9265, 0.2034, 0.9028, 0.2288, 0.9028, 0.2288, 0.9265, 0.2034, 0.9502, 0.2034, 0.9265, 0.2288, 0.9265, 0.2288, 0.9502, 0.2034, 0.974, 0.2034, 0.9502, 0.2288, 0.9502, 0.2288, 0.974, 0.4009, 0.9105, 0.4037, 0.9302, 0.3648, 0.9409, 0.3619, 0.9109, 0.4044, 0.6764, 0.4044, 0.696, 0.3649, 0.7015, 0.3649, 0.6708, 0.4041, 0.9513, 0.4045, 0.9707, 0.3654, 0.977, 0.3647, 0.9466, 0.4044, 0.7459, 0.4044, 0.7655, 0.3648, 0.771, 0.3648, 0.7403, 0.4044, 0.7112, 0.4044, 0.7307, 0.3648, 0.7363, 0.3649, 0.7056, 0.4043, 0.8154, 0.4043, 0.835, 0.3647, 0.8405, 0.3648, 0.8098, 0.4043, 0.8502, 0.4043, 0.8697, 0.3647, 0.8752, 0.3647, 0.8446, 0.4043, 0.7807, 0.4043, 0.8002, 0.3648, 0.8057, 0.3648, 0.7751, 0.4045, 0.6417, 0.4045, 0.6612, 0.3649, 0.6668, 0.3649, 0.6361, 0.4031, 0.8912, 0.4009, 0.9105, 0.3619, 0.9109, 0.3646, 0.8813, 0.3647, 0.8446, 0.3647, 0.8752, 0.3321, 0.8772, 0.3322, 0.8425, 0.3619, 0.9109, 0.3648, 0.9409, 0.3324, 0.9453, 0.3308, 0.9114, 0.3646, 0.8813, 0.3619, 0.9109, 0.3308, 0.9114, 0.3321, 0.8772, 0.3648, 0.8098, 0.3647, 0.8405, 0.3322, 0.8425, 0.3322, 0.8077, 0.3647, 0.9466, 0.3654, 0.977, 0.3331, 0.9797, 0.3324, 0.9453, 0.3648, 0.7751, 0.3648, 0.8057, 0.3322, 0.8077, 0.3322, 0.773, 0.3648, 0.7403, 0.3648, 0.771, 0.3322, 0.773, 0.3323, 0.7383, 0.3649, 0.6708, 0.3649, 0.7015, 0.3323, 0.7035, 0.3323, 0.6688, 0.3649, 0.7056, 0.3648, 0.7363, 0.3323, 0.7383, 0.3323, 0.7035, 0.3649, 0.6361, 0.3649, 0.6668, 0.3323, 0.6688, 0.3324, 0.634, 0.3322, 0.8077, 0.3322, 0.8425, 0.2587, 0.8424, 0.2587, 0.8077, 0.3321, 0.8772, 0.3308, 0.9114, 0.2589, 0.9123, 0.2587, 0.8772, 0.3322, 0.773, 0.3322, 0.8077, 0.2587, 0.8077, 0.2588, 0.7729, 0.3323, 0.6688, 0.3323, 0.7035, 0.2588, 0.7034, 0.2589, 0.6687, 0.3323, 0.7383, 0.3322, 0.773, 0.2588, 0.7729, 0.2588, 0.7382, 0.3323, 0.7035, 0.3323, 0.7383, 0.2588, 0.7382, 0.2588, 0.7034, 0.3308, 0.9114, 0.3324, 0.9453, 0.2596, 0.9467, 0.2589, 0.9123, 0.3324, 0.634, 0.3323, 0.6688, 0.2589, 0.6687, 0.2589, 0.634, 0.3322, 0.8425, 0.3321, 0.8772, 0.2587, 0.8772, 0.2587, 0.8424, 0.3324, 0.9453, 0.3331, 0.9797, 0.2603, 0.9812, 0.2596, 0.9467, 0.5179, 0.4852, 0.5179, 0.5159, 0.4807, 0.5263, 0.4807, 0.4748, 0.5179, 0.7945, 0.5179, 0.8252, 0.4807, 0.8357, 0.4807, 0.7841, 0.5179, 0.9492, 0.5179, 0.9799, 0.4807, 0.9903, 0.4807, 0.9388, 0.5179, 0.743, 0.5179, 0.7737, 0.4807, 0.7841, 0.4807, 0.7325, 0.5179, 0.8461, 0.5179, 0.8768, 0.4807, 0.8872, 0.4807, 0.8357, 0.5179, 0.6914, 0.5179, 0.7221, 0.4807, 0.7325, 0.4807, 0.681, 0.5179, 0.5368, 0.5179, 0.5674, 0.4807, 0.5779, 0.4807, 0.5263, 0.5179, 0.6399, 0.5179, 0.6706, 0.4807, 0.681, 0.4807, 0.6294, 0.5179, 0.5883, 0.5179, 0.619, 0.4807, 0.6294, 0.4807, 0.5779, 0.5179, 0.8977, 0.5179, 0.9283, 0.4807, 0.9388, 0.4807, 0.8872, 0.4807, 0.7841, 0.4807, 0.8357, 0.4665, 0.8357, 0.4665, 0.7841, 0.4807, 0.9388, 0.4807, 0.9903, 0.4665, 0.9903, 0.4665, 0.9388, 0.4807, 0.7325, 0.4807, 0.7841, 0.4665, 0.7841, 0.4665, 0.7325, 0.4807, 0.8357, 0.4807, 0.8872, 0.4665, 0.8872, 0.4665, 0.8357, 0.4807, 0.681, 0.4807, 0.7325, 0.4665, 0.7325, 0.4665, 0.681, 0.4807, 0.5263, 0.4807, 0.5779, 0.4665, 0.5779, 0.4665, 0.5263, 0.4807, 0.6294, 0.4807, 0.681, 0.4665, 0.681, 0.4665, 0.6294, 0.4807, 0.5779, 0.4807, 0.6294, 0.4665, 0.6294, 0.4665, 0.5779, 0.4807, 0.8872, 0.4807, 0.9388, 0.4665, 0.9388, 0.4665, 0.8872, 0.4807, 0.4748, 0.4807, 0.5263, 0.4665, 0.5263, 0.4665, 0.4748, 0.4665, 0.9388, 0.4665, 0.9903, 0.4438, 0.9829, 0.4438, 0.9461, 0.4665, 0.7325, 0.4665, 0.7841, 0.4438, 0.7767, 0.4438, 0.7399, 0.4665, 0.8357, 0.4665, 0.8872, 0.4438, 0.8798, 0.4438, 0.843, 0.4665, 0.681, 0.4665, 0.7325, 0.4438, 0.7252, 0.4438, 0.6884, 0.4665, 0.5263, 0.4665, 0.5779, 0.4438, 0.5705, 0.4438, 0.5337, 0.4665, 0.6294, 0.4665, 0.681, 0.4438, 0.6736, 0.4438, 0.6368, 0.4665, 0.5779, 0.4665, 0.6294, 0.4438, 0.6221, 0.4438, 0.5853, 0.4665, 0.8872, 0.4665, 0.9388, 0.4438, 0.9314, 0.4438, 0.8946, 0.4665, 0.4748, 0.4665, 0.5263, 0.4438, 0.519, 0.4438, 0.4821, 0.4665, 0.7841, 0.4665, 0.8357, 0.4438, 0.8283, 0.4438, 0.7915, 0.4438, 0.7399, 0.4438, 0.7767, 0.4216, 0.7707, 0.4216, 0.7459, 0.4438, 0.843, 0.4438, 0.8798, 0.4216, 0.8738, 0.4216, 0.849, 0.4438, 0.6884, 0.4438, 0.7252, 0.4216, 0.7192, 0.4216, 0.6944, 0.4438, 0.5337, 0.4438, 0.5705, 0.4216, 0.5645, 0.4216, 0.5397, 0.4438, 0.6368, 0.4438, 0.6736, 0.4216, 0.6676, 0.4216, 0.6428, 0.4438, 0.5853, 0.4438, 0.6221, 0.4216, 0.6161, 0.4216, 0.5913, 0.4438, 0.8946, 0.4438, 0.9314, 0.4216, 0.9254, 0.4216, 0.9006, 0.4438, 0.4821, 0.4438, 0.519, 0.4216, 0.513, 0.4216, 0.4881, 0.4438, 0.7915, 0.4438, 0.8283, 0.4216, 0.8223, 0.4216, 0.7975, 0.4438, 0.9461, 0.4438, 0.9829, 0.4216, 0.977, 0.4216, 0.9521, 0.7274, 0.04363, 0.7615, 0.04363, 0.7615, 0.5739, 0.7274, 0.5739, 0.6251, 0.04363, 0.6592, 0.04363, 0.6592, 0.5739, 0.6251, 0.5739, 0.6933, 0.04363, 0.7274, 0.04363, 0.7274, 0.5739, 0.6933, 0.5739, 0.6592, 0.04363, 0.6933, 0.04363, 0.6933, 0.5739, 0.6592, 0.5739, 0.8638, 0.04363, 0.8979, 0.04363, 0.8979, 0.5739, 0.8638, 0.5739, 0.591, 0.04363, 0.6251, 0.04363, 0.6251, 0.5739, 0.591, 0.5739, 0.7956, 0.04363, 0.8297, 0.04363, 0.8297, 0.5739, 0.7956, 0.5739, 0.8979, 0.04363, 0.932, 0.04363, 0.932, 0.5739, 0.8979, 0.5739, 0.7615, 0.04363, 0.7956, 0.04363, 0.7956, 0.5739, 0.7615, 0.5739, 0.8297, 0.04363, 0.8638, 0.04363, 0.8638, 0.5739, 0.8297, 0.5739, 0.6454, 0.5851, 0.593, 0.547, 0.613, 0.4853, 0.613, 0.4853, 0.6454, 0.4748, 0.6779, 0.4853, 0.6779, 0.4853, 0.6979, 0.5129, 0.6979, 0.547, 0.6979, 0.547, 0.6779, 0.5746, 0.6454, 0.5851, 0.6454, 0.5851, 0.613, 0.5746, 0.593, 0.547, 0.593, 0.547, 0.593, 0.5129, 0.613, 0.4853, 0.613, 0.4853, 0.6779, 0.4853, 0.6979, 0.547, 0.6979, 0.547, 0.6454, 0.5851, 0.613, 0.4853, 0.7795, 0.9962, 0.5658, 0.9962, 0.5658, 0.5973, 0.7795, 0.5973, 0.5658, 0.5973, 0.7795, 0.5973, 0.7795, 0.9962, 0.5658, 0.9962, 0.2034, 0.974, 0.2034, 0.7604, 0.2034, 0.7841, 0.2034, 0.8078, 0.2034, 0.8316, 0.2034, 0.8553, 0.2034, 0.879, 0.2034, 0.9028, 0.2034, 0.9265, 0.2034, 0.9502])
me_cylinder.materials.append(mat_material_001)
me_cylinder.use_remesh_preserve_volume = False
me_cylinder.use_remesh_preserve_attributes = False
me_cylinder.use_mirror_vertex_groups = False
me_cylinder.update()

# ---- objects
ob_light = bpy.data.objects.new('Light', light_light)
ob_camera = bpy.data.objects.new('Camera', cam_camera)
ob_cylinder = bpy.data.objects.new('Cylinder', me_cylinder)

# ---- transforms, parenting, visibility, modifiers, constraints
ob_light.location = (4.076, 1.005, 5.904)
ob_light.rotation_euler = (0.6503, 0.05522, 1.866)
ob_light.lock_rotations_4d = False
ob_light.empty_display_type = 'ARROWS'
ob_light.color = (0.0, 0.0, 0.0, 0.0)
ob_light.lineart.crease_threshold = 0.0
ob_camera.location = (7.359, -6.926, 4.958)
ob_camera.rotation_euler = (1.109, 0.0, 0.8149)
ob_camera.lock_rotations_4d = False
ob_camera.empty_display_type = 'ARROWS'
ob_camera.color = (0.0, 0.0, 0.0, 0.0)
ob_camera.display_type = 'WIRE'
ob_camera.lineart.crease_threshold = 0.0
ob_cylinder.location = (1.587e-08, 1.587e-08, -0.5326)
ob_cylinder.lineart.crease_threshold = 0.0

# ---- collection membership
col_collection.objects.link(ob_light)
col_collection.objects.link(ob_camera)
col_collection.objects.link(ob_cylinder)

# ---- scene / render settings (as saved in the file)
scene.camera = ob_camera
scene.frame_start = 1; scene.frame_end = 250; scene.frame_set(0)
scene.render.engine = 'BLENDER_EEVEE_NEXT'
scene.cycles.use_denoising = False
scene.cycles.samples = 128
scene.cycles.sampling_pattern = 'TABULATED_SOBOL'
scene.cycles.use_adaptive_sampling = False
scene.cycles.use_light_tree = False
scene.view_settings.view_transform = 'Filmic'
bpy.context.view_layer.update()
